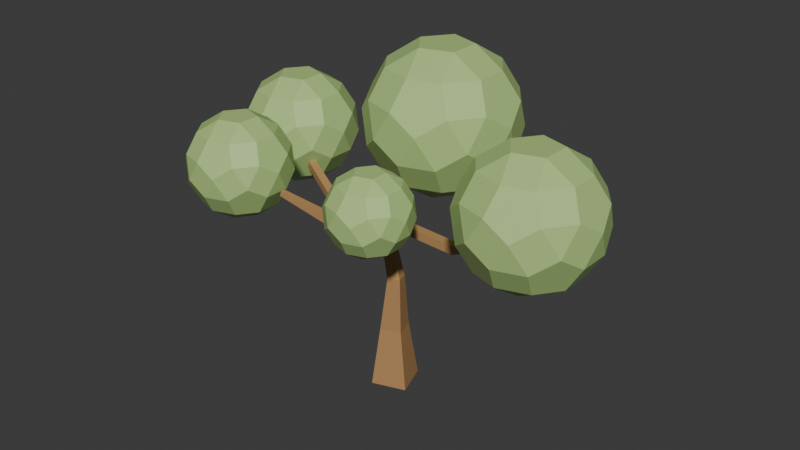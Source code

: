 # Source: Tree.blend  (saved by Blender 4.3.34; exported with 4.5.12 LTS)
import bpy
from mathutils import Matrix  # noqa: F401  (used for matrix-valued properties, if any)

bpy.ops.wm.read_factory_settings(use_empty=True)
scene = bpy.context.scene
scene.name = 'Scene'

# ---- collections
col_collection = bpy.data.collections.new('Collection'); scene.collection.children.link(col_collection)

# ---- materials (node trees are filled in below, after node groups)
mat_material_001 = bpy.data.materials.new('Material.001')
mat_material_002 = bpy.data.materials.new('Material.002')

# ---- material node trees
mat_material_001.use_nodes = True; mat_material_001.node_tree.nodes.clear()
_N = mat_material_001.node_tree.nodes; _L = mat_material_001.node_tree.links
n0 = _N.new('ShaderNodeBsdfPrincipled'); n0.name = 'Principled BSDF'; n0.location = (10, 300)
n0.inputs[0].default_value = (0.4621, 0.2582, 0.1046, 1.0)
n1 = _N.new('ShaderNodeOutputMaterial'); n1.name = 'Material Output'; n1.location = (300, 300)
_L.new(n0.outputs[0], n1.inputs[0])
n1.is_active_output = True
mat_material_002.use_nodes = True; mat_material_002.node_tree.nodes.clear()
_N = mat_material_002.node_tree.nodes; _L = mat_material_002.node_tree.links
n0 = _N.new('ShaderNodeBsdfPrincipled'); n0.name = 'Principled BSDF'; n0.location = (10, 300)
n0.inputs[0].default_value = (0.4397, 0.6376, 0.2232, 1.0)
n1 = _N.new('ShaderNodeOutputMaterial'); n1.name = 'Material Output'; n1.location = (300, 300)
_L.new(n0.outputs[0], n1.inputs[0])
n1.is_active_output = True

# ---- world
world_world = bpy.data.worlds.new('World'); scene.world = world_world
world_world.use_nodes = True; world_world.node_tree.nodes.clear()
_N = world_world.node_tree.nodes; _L = world_world.node_tree.links
n0 = _N.new('ShaderNodeOutputWorld'); n0.name = 'World Output'; n0.location = (300, 300)
n1 = _N.new('ShaderNodeBackground'); n1.name = 'Background'; n1.location = (10, 300)
n1.inputs[0].default_value = (0.05088, 0.05088, 0.05088, 1.0)
_L.new(n1.outputs[0], n0.inputs[0])
n0.is_active_output = True
world_world.color = (0.05088, 0.05088, 0.05088)
world_world.sun_shadow_jitter_overblur = 0.0

# ---- meshes
me_cube_002 = bpy.data.meshes.new('Cube.002')
me_cube_002.from_pydata([(1.377, 0.09881, -0.5632), (0.06136, -0.3385, -0.5632), (-0.3759, 0.9772, -0.5387), (0.9401, 1.415, -0.5387), (1.043, 0.2328, 1.821), (0.2485, -0.03224, 1.846), (-0.01521, 0.7625, 1.888), (0.7798, 1.028, 1.862), (1.015, 0.2104, 4.168), (0.5453, 0.0512, 4.1), (0.393, 0.5242, 4.044), (0.8622, 0.6834, 4.112), (-2.608, 0.9061, 5.247), (-2.517, 1.247, 5.254), (-2.515, 1.24, 5.608), (-2.607, 0.8985, 5.601), (-5.791, 2.279, 6.373), (-5.674, 2.553, 6.372), (-5.59, 2.519, 6.656), (-5.707, 2.244, 6.657), (3.054, 1.08, 5.709), (3.002, 0.73, 5.705), (2.93, 0.7365, 6.051), (2.982, 1.086, 6.055), (6.349, 0.227, 7.185), (6.373, 0.03168, 7.185), (6.359, 0.03002, 7.381), (6.335, 0.2253, 7.381), (5.449, -0.8829, 7.711), (5.252, -0.8811, 7.711), (5.253, -0.7688, 7.873), (5.45, -0.7705, 7.873), (0.7263, -1.993, 7.546), (0.679, -2.184, 7.546), (0.5585, -2.154, 7.699), (0.6059, -1.964, 7.699), (-2.352, -2.435, 7.569), (-2.39, -2.242, 7.569), (-2.336, -2.231, 7.758), (-2.298, -2.424, 7.758), (-0.003492, 2.337, 7.261), (0.1898, 2.3, 7.261), (0.167, 2.179, 7.415), (-0.02628, 2.216, 7.415), (1.239, 0.154, 0.435), (0.1389, -0.2116, 0.435), (-0.2268, 0.8886, 0.4555), (0.8737, 1.254, 0.4555), (1.137, 0.1951, 1.178), (0.1965, -0.1173, 1.178), (-0.1158, 0.8227, 1.195), (0.8243, 1.135, 1.195), (1.034, 0.2261, 2.547), (0.3466, -0.00463, 2.592), (0.1196, 0.683, 2.651), (0.8071, 0.9138, 2.606), (1.028, 0.2203, 3.103), (0.4192, 0.01575, 3.143), (0.218, 0.6251, 3.195), (0.8272, 0.8296, 3.155), (1.023, 0.215, 3.603), (0.4844, 0.03409, 3.638), (0.3065, 0.5731, 3.685), (0.8453, 0.754, 3.65), (0.7734, 0.3212, 4.692), (0.3601, 0.1606, 4.541), (0.2433, 0.5921, 4.402), (0.6566, 0.7527, 4.552), (0.6012, 0.4007, 5.039), (0.2106, 0.2489, 4.897), (0.1002, 0.6568, 4.765), (0.4908, 0.8086, 4.908), (0.4418, 0.4743, 5.361), (0.07214, 0.3307, 5.226), (-0.03237, 0.7167, 5.102), (0.3373, 0.8603, 5.236), (0.2901, 0.5443, 5.667), (-0.05958, 0.4085, 5.54), (-0.1584, 0.7736, 5.422), (0.1913, 0.9095, 5.549), (0.129, 0.6136, 5.949), (-0.1865, 0.4834, 5.841), (-0.2799, 0.8285, 5.73), (0.07514, 0.9627, 5.894), (-0.4649, 0.6347, 5.881), (-0.4214, 0.9854, 5.881), (-0.5218, 0.9978, 6.219), (-0.5653, 0.6471, 6.219), (-0.7604, 0.6713, 5.792), (-0.7168, 1.022, 5.792), (-0.8172, 1.034, 6.13), (-0.8607, 0.6838, 6.13), (-1.056, 0.708, 5.703), (-1.012, 1.059, 5.703), (-1.113, 1.071, 6.041), (-1.156, 0.7205, 6.041), (-1.351, 0.7447, 5.614), (-1.308, 1.095, 5.614), (-1.408, 1.108, 5.952), (-1.452, 0.7572, 5.952), (-1.647, 0.7814, 5.525), (-1.603, 1.132, 5.525), (-1.704, 1.145, 5.864), (-1.747, 0.7938, 5.864), (-1.942, 0.818, 5.436), (-1.899, 1.169, 5.436), (-1.999, 1.181, 5.775), (-2.043, 0.8305, 5.775), (-2.238, 0.8547, 5.347), (-2.194, 1.205, 5.347), (-2.295, 1.218, 5.686), (-2.338, 0.8672, 5.686), (-3.021, 1.079, 5.382), (-2.886, 1.398, 5.381), (-2.788, 1.358, 5.712), (-2.923, 1.038, 5.712), (-3.326, 1.211, 5.491), (-3.193, 1.526, 5.49), (-3.097, 1.486, 5.816), (-3.23, 1.171, 5.816), (-3.619, 1.338, 5.596), (-3.488, 1.648, 5.595), (-3.393, 1.609, 5.915), (-3.524, 1.299, 5.916), (-3.904, 1.461, 5.698), (-3.775, 1.767, 5.697), (-3.682, 1.728, 6.013), (-3.811, 1.423, 6.014), (-4.184, 1.582, 5.798), (-4.057, 1.883, 5.797), (-3.965, 1.845, 6.108), (-4.092, 1.544, 6.109), (-4.459, 1.702, 5.896), (-4.334, 1.998, 5.895), (-4.243, 1.961, 6.202), (-4.368, 1.664, 6.203), (-4.731, 1.819, 5.993), (-4.607, 2.111, 5.993), (-4.518, 2.075, 6.294), (-4.641, 1.783, 6.295), (-4.999, 1.936, 6.09), (-4.878, 2.223, 6.089), (-4.79, 2.187, 6.386), (-4.911, 1.9, 6.387), (-5.265, 2.051, 6.185), (-5.145, 2.334, 6.184), (-5.059, 2.299, 6.477), (-5.179, 2.015, 6.478), (-5.529, 2.165, 6.279), (-5.411, 2.444, 6.278), (-5.326, 2.409, 6.567), (-5.444, 2.13, 6.568), (0.1425, 0.6164, 6.289), (0.1283, 0.9695, 6.289), (0.4187, 0.9812, 5.911), (0.4329, 0.6281, 5.911), (0.4615, 0.6293, 6.263), (0.4473, 0.9824, 6.263), (0.7377, 0.9941, 5.885), (0.7519, 0.641, 5.885), (0.7805, 0.6421, 6.237), (0.7662, 0.9952, 6.237), (1.057, 1.007, 5.859), (1.071, 0.6538, 5.859), (1.099, 0.655, 6.211), (1.085, 1.008, 6.211), (1.376, 1.02, 5.833), (1.39, 0.6667, 5.833), (1.418, 0.6678, 6.185), (1.404, 1.021, 6.185), (1.695, 1.033, 5.807), (1.709, 0.6795, 5.807), (1.737, 0.6807, 6.159), (1.723, 1.034, 6.159), (2.014, 1.045, 5.781), (2.028, 0.6924, 5.781), (2.056, 0.6935, 6.134), (2.042, 1.047, 6.134), (2.333, 1.058, 5.755), (2.347, 0.7052, 5.755), (2.375, 0.7064, 6.108), (2.361, 1.059, 6.108), (2.652, 1.071, 5.729), (2.666, 0.7181, 5.729), (2.694, 0.7192, 6.082), (2.68, 1.072, 6.082), (3.439, 0.9381, 5.916), (3.33, 0.6109, 5.89), (3.169, 0.6404, 6.195), (3.279, 0.9676, 6.221), (3.716, 0.829, 6.076), (3.608, 0.508, 6.05), (3.451, 0.537, 6.35), (3.559, 0.858, 6.375), (3.982, 0.7244, 6.229), (3.876, 0.4093, 6.204), (3.721, 0.4377, 6.498), (3.827, 0.7528, 6.523), (4.24, 0.6224, 6.379), (4.137, 0.3131, 6.354), (3.985, 0.341, 6.643), (4.089, 0.6504, 6.667), (4.494, 0.5225, 6.525), (4.392, 0.2188, 6.501), (4.243, 0.2462, 6.784), (4.345, 0.5499, 6.809), (4.744, 0.4242, 6.67), (4.644, 0.126, 6.646), (4.497, 0.1529, 6.924), (4.597, 0.4511, 6.948), (4.99, 0.3271, 6.812), (4.892, 0.0344, 6.789), (4.748, 0.06081, 7.062), (4.847, 0.3535, 7.085), (5.234, 0.2311, 6.953), (5.138, -0.05618, 6.93), (4.997, -0.03026, 7.198), (5.093, 0.257, 7.221), (5.614, 0.1754, 7.096), (5.646, -0.09409, 7.096), (5.627, -0.09638, 7.366), (5.595, 0.1731, 7.366), (5.818, 0.1897, 7.12), (5.848, -0.05919, 7.12), (5.83, -0.06131, 7.37), (5.8, 0.1876, 7.37), (6.004, 0.2028, 7.143), (6.032, -0.02728, 7.143), (6.016, -0.02924, 7.374), (5.988, 0.2009, 7.374), (6.18, 0.2152, 7.164), (6.206, 0.002833, 7.164), (6.191, 0.001026, 7.378), (6.166, 0.2134, 7.378), (5.492, -0.2902, 7.253), (5.22, -0.2877, 7.253), (5.222, -0.1327, 7.476), (5.493, -0.1351, 7.476), (5.48, -0.4546, 7.381), (5.229, -0.4523, 7.381), (5.231, -0.3092, 7.586), (5.481, -0.3114, 7.586), (5.469, -0.605, 7.497), (5.237, -0.6029, 7.497), (5.239, -0.4705, 7.687), (5.47, -0.4726, 7.687), (5.459, -0.7469, 7.606), (5.245, -0.745, 7.606), (5.246, -0.6229, 7.782), (5.46, -0.6248, 7.782), (-0.007353, 0.3982, 6.078), (-0.3605, 0.3855, 6.078), (-0.3644, 0.4938, 6.415), (-0.01125, 0.5065, 6.415), (0.004642, 0.06456, 6.186), (-0.3485, 0.05186, 6.186), (-0.3524, 0.1602, 6.522), (0.0007479, 0.1729, 6.522), (0.01664, -0.269, 6.293), (-0.3365, -0.2817, 6.293), (-0.3404, -0.1734, 6.63), (0.01274, -0.1607, 6.63), (0.02863, -0.6026, 6.401), (-0.3245, -0.6153, 6.401), (-0.3284, -0.507, 6.737), (0.02474, -0.4943, 6.737), (0.04063, -0.9362, 6.509), (-0.3125, -0.9489, 6.509), (-0.3164, -0.8406, 6.845), (0.03673, -0.8279, 6.845), (0.05262, -1.27, 6.616), (-0.3005, -1.283, 6.616), (-0.3044, -1.174, 6.952), (0.04873, -1.162, 6.952), (0.06462, -1.603, 6.724), (-0.2885, -1.616, 6.724), (-0.2924, -1.508, 7.06), (0.06072, -1.495, 7.06), (0.2791, -1.829, 7.095), (0.2068, -2.12, 7.095), (0.02312, -2.075, 7.328), (0.0954, -1.784, 7.328), (0.4438, -1.89, 7.261), (0.3807, -2.144, 7.261), (0.2203, -2.104, 7.464), (0.2834, -1.85, 7.464), (0.5904, -1.943, 7.409), (0.5354, -2.165, 7.409), (0.3958, -2.13, 7.586), (0.4508, -1.909, 7.586), (-0.5203, -2.138, 6.963), (-0.5834, -1.819, 6.963), (-0.4944, -1.801, 7.276), (-0.4313, -2.12, 7.276), (-0.8095, -2.185, 7.059), (-0.8687, -1.886, 7.059), (-0.7852, -1.869, 7.352), (-0.726, -2.168, 7.352), (-1.067, -2.227, 7.144), (-1.123, -1.945, 7.144), (-1.044, -1.93, 7.42), (-0.9883, -2.211, 7.42), (-1.305, -2.265, 7.223), (-1.358, -2.0, 7.223), (-1.284, -1.986, 7.482), (-1.232, -2.251, 7.482), (-1.531, -2.302, 7.298), (-1.58, -2.052, 7.298), (-1.511, -2.039, 7.542), (-1.461, -2.288, 7.542), (-1.747, -2.337, 7.369), (-1.793, -2.102, 7.369), (-1.728, -2.089, 7.599), (-1.681, -2.324, 7.599), (-1.955, -2.371, 7.438), (-1.998, -2.15, 7.438), (-1.937, -2.138, 7.653), (-1.893, -2.358, 7.653), (-2.156, -2.403, 7.504), (-2.197, -2.197, 7.504), (-2.139, -2.185, 7.707), (-2.099, -2.392, 7.707), (-0.2746, 1.232, 6.278), (0.03878, 1.173, 6.278), (0.001836, 0.9773, 6.527), (-0.3115, 1.037, 6.527), (-0.2199, 1.455, 6.476), (0.06923, 1.4, 6.476), (0.03514, 1.22, 6.706), (-0.254, 1.274, 6.706), (-0.1713, 1.653, 6.653), (0.09633, 1.602, 6.653), (0.06478, 1.435, 6.866), (-0.2029, 1.486, 6.866), (-0.1262, 1.837, 6.816), (0.1215, 1.79, 6.816), (0.09226, 1.635, 7.013), (-0.1554, 1.682, 7.013), (-0.08357, 2.01, 6.971), (0.1452, 1.967, 6.971), (0.1182, 1.824, 7.153), (-0.1105, 1.868, 7.153), (-0.04279, 2.176, 7.119), (0.1679, 2.137, 7.119), (0.1431, 2.005, 7.287), (-0.06763, 2.045, 7.287), (1.356, -2.697, 6.714), (1.356, -2.008, 6.714), (2.011, -1.795, 6.714), (2.416, -2.353, 6.714), (2.011, -2.91, 6.714), (2.937, -2.731, 7.112), (3.299, -2.731, 7.698), (3.118, -3.288, 8.06), (2.644, -3.633, 7.698), (2.532, -3.288, 7.112), (1.157, -3.309, 7.112), (1.812, -3.522, 7.112), (1.924, -3.867, 7.698), (1.338, -3.867, 8.06), (0.8642, -3.522, 7.698), (0.7123, -2.008, 7.112), (0.7123, -2.697, 7.112), (0.4193, -2.91, 7.698), (0.2383, -2.353, 8.06), (0.4193, -1.795, 7.698), (1.812, -1.183, 7.112), (1.157, -1.396, 7.112), (0.8642, -1.183, 7.698), (1.338, -0.8385, 8.06), (1.924, -0.8385, 7.698), (3.299, -1.974, 7.698), (2.937, -1.974, 7.112), (2.532, -1.417, 7.112), (2.644, -1.072, 7.698), (3.118, -1.417, 8.06), (1.736, -3.867, 8.704), (2.322, -3.867, 8.342), (2.796, -3.522, 8.704), (2.503, -3.309, 9.29), (1.848, -3.522, 9.29), (0.3612, -2.731, 8.704), (0.5423, -3.288, 8.342), (1.016, -3.633, 8.704), (1.128, -3.288, 9.29), (0.7234, -2.731, 9.29), (1.016, -1.072, 8.704), (0.5423, -1.417, 8.342), (0.3612, -1.974, 8.704), (0.7234, -1.974, 9.29), (1.128, -1.417, 9.29), (2.796, -1.183, 8.704), (2.322, -0.8385, 8.342), (1.736, -0.8385, 8.704), (1.848, -1.183, 9.29), (2.503, -1.396, 9.29), (3.241, -2.91, 8.704), (3.422, -2.353, 8.342), (3.241, -1.795, 8.704), (2.948, -2.008, 9.29), (2.948, -2.697, 9.29), (1.649, -2.91, 9.688), (2.304, -2.697, 9.688), (2.304, -2.008, 9.688), (1.649, -1.795, 9.688), (1.244, -2.353, 9.688), (-4.872, -2.926, 6.447), (-4.872, -2.063, 6.447), (-4.051, -1.796, 6.447), (-3.543, -2.494, 6.447), (-4.051, -3.193, 6.447), (-2.89, -2.969, 6.946), (-2.436, -2.969, 7.68), (-2.663, -3.667, 8.134), (-3.258, -4.099, 7.68), (-3.398, -3.667, 6.946), (-5.121, -3.694, 6.946), (-4.3, -3.96, 6.946), (-4.16, -4.392, 7.68), (-4.894, -4.392, 8.134), (-5.488, -3.96, 7.68), (-5.679, -2.063, 6.946), (-5.679, -2.926, 6.946), (-6.046, -3.193, 7.68), (-6.273, -2.494, 8.134), (-6.046, -1.796, 7.68), (-4.3, -1.029, 6.946), (-5.121, -1.295, 6.946), (-5.488, -1.029, 7.68), (-4.894, -0.5969, 8.134), (-4.16, -0.5969, 7.68), (-2.436, -2.02, 7.68), (-2.89, -2.02, 6.946), (-3.398, -1.322, 6.946), (-3.258, -0.89, 7.68), (-2.663, -1.322, 8.134), (-4.395, -4.392, 8.941), (-3.661, -4.392, 8.487), (-3.067, -3.96, 8.941), (-3.434, -3.694, 9.676), (-4.255, -3.96, 9.676), (-6.119, -2.969, 8.941), (-5.892, -3.667, 8.487), (-5.298, -4.099, 8.941), (-5.157, -3.667, 9.676), (-5.665, -2.969, 9.676), (-5.298, -0.89, 8.941), (-5.892, -1.322, 8.487), (-6.119, -2.02, 8.941), (-5.665, -2.02, 9.676), (-5.157, -1.322, 9.676), (-3.067, -1.029, 8.941), (-3.661, -0.5969, 8.487), (-4.395, -0.5969, 8.941), (-4.255, -1.029, 9.676), (-3.434, -1.295, 9.676), (-2.509, -3.193, 8.941), (-2.282, -2.494, 8.487), (-2.509, -1.796, 8.941), (-2.876, -2.063, 9.676), (-2.876, -2.926, 9.676), (-4.505, -3.193, 10.17), (-3.683, -2.926, 10.17), (-3.683, -2.063, 10.17), (-4.505, -1.796, 10.17), (-5.012, -2.494, 10.17), (-7.667, 2.858, 5.126), (-7.667, 3.893, 5.126), (-6.683, 4.213, 5.126), (-6.074, 3.375, 5.126), (-6.683, 2.538, 5.126), (-5.292, 2.807, 5.724), (-4.747, 2.807, 6.604), (-5.019, 1.969, 7.149), (-5.732, 1.452, 6.604), (-5.9, 1.969, 5.724), (-7.966, 1.938, 5.724), (-6.982, 1.618, 5.724), (-6.814, 1.1, 6.604), (-7.694, 1.1, 7.149), (-8.406, 1.618, 6.604), (-8.635, 3.893, 5.724), (-8.635, 2.858, 5.724), (-9.075, 2.538, 6.604), (-9.347, 3.375, 7.149), (-9.075, 4.213, 6.604), (-6.982, 5.133, 5.724), (-7.966, 4.813, 5.724), (-8.406, 5.133, 6.604), (-7.694, 5.651, 7.149), (-6.814, 5.651, 6.604), (-4.747, 3.944, 6.604), (-5.292, 3.944, 5.724), (-5.9, 4.781, 5.724), (-5.732, 5.299, 6.604), (-5.019, 4.781, 7.149), (-7.096, 1.1, 8.116), (-6.216, 1.1, 7.572), (-5.503, 1.618, 8.116), (-5.943, 1.938, 8.997), (-6.928, 1.618, 8.997), (-9.162, 2.807, 8.116), (-8.89, 1.969, 7.572), (-8.178, 1.452, 8.116), (-8.01, 1.969, 8.997), (-8.618, 2.807, 8.997), (-8.178, 5.299, 8.116), (-8.89, 4.781, 7.572), (-9.162, 3.944, 8.116), (-8.618, 3.944, 8.997), (-8.01, 4.781, 8.997), (-5.503, 5.133, 8.116), (-6.216, 5.651, 7.572), (-7.096, 5.651, 8.116), (-6.928, 5.133, 8.997), (-5.943, 4.813, 8.997), (-4.835, 2.538, 8.116), (-4.563, 3.375, 7.572), (-4.835, 4.213, 8.116), (-5.275, 3.893, 8.997), (-5.275, 2.858, 8.997), (-7.227, 2.538, 9.595), (-6.242, 2.858, 9.595), (-6.242, 3.893, 9.595), (-7.227, 4.213, 9.595), (-7.835, 3.375, 9.595), (6.493, -1.432, 6.863), (6.493, -0.3333, 6.863), (7.538, 0.006256, 6.863), (8.183, -0.8827, 6.863), (7.538, -1.772, 6.863), (9.014, -1.486, 7.498), (9.592, -1.486, 8.433), (9.303, -2.375, 9.01), (8.547, -2.925, 8.433), (8.369, -2.375, 7.498), (6.175, -2.409, 7.498), (7.22, -2.748, 7.498), (7.399, -3.298, 8.433), (6.464, -3.298, 9.01), (5.708, -2.748, 8.433), (5.465, -0.3333, 7.498), (5.465, -1.432, 7.498), (4.998, -1.772, 8.433), (4.709, -0.8827, 9.01), (4.998, 0.006244, 8.433), (7.22, 0.9831, 7.498), (6.175, 0.6435, 7.498), (5.708, 0.9831, 8.433), (6.464, 1.532, 9.01), (7.399, 1.532, 8.433), (9.592, -0.279, 8.433), (9.014, -0.279, 7.498), (8.369, 0.61, 7.498), (8.547, 1.159, 8.433), (9.303, 0.61, 9.01), (7.099, -3.298, 10.04), (8.033, -3.298, 9.46), (8.79, -2.748, 10.04), (8.322, -2.409, 10.97), (7.277, -2.748, 10.97), (4.905, -1.486, 10.04), (5.194, -2.375, 9.46), (5.95, -2.925, 10.04), (6.129, -2.375, 10.97), (5.483, -1.486, 10.97), (5.95, 1.159, 10.04), (5.194, 0.61, 9.46), (4.905, -0.279, 10.04), (5.483, -0.279, 10.97), (6.129, 0.61, 10.97), (8.79, 0.9831, 10.04), (8.033, 1.532, 9.46), (7.099, 1.532, 10.04), (7.277, 0.9831, 10.97), (8.322, 0.6435, 10.97), (9.499, -1.772, 10.04), (9.788, -0.8827, 9.46), (9.499, 0.006244, 10.04), (9.032, -0.3333, 10.97), (9.032, -1.432, 10.97), (6.96, -1.772, 11.61), (8.005, -1.432, 11.61), (8.005, -0.3333, 11.61), (6.96, 0.006256, 11.61), (6.314, -0.8827, 11.61), (-0.7813, 3.156, 6.461), (-0.7813, 4.487, 6.461), (0.4844, 4.898, 6.461), (1.267, 3.822, 6.461), (0.4844, 2.745, 6.461), (2.273, 3.091, 7.23), (2.973, 3.091, 8.362), (2.623, 2.014, 9.062), (1.707, 1.348, 8.362), (1.491, 2.014, 7.23), (-1.166, 1.973, 7.23), (0.09998, 1.562, 7.23), (0.3162, 0.8965, 8.362), (-0.8159, 0.8965, 9.062), (-1.732, 1.562, 8.362), (-2.025, 4.487, 7.23), (-2.025, 3.156, 7.23), (-2.591, 2.745, 8.362), (-2.941, 3.822, 9.062), (-2.591, 4.898, 8.362), (0.09998, 6.081, 7.23), (-1.166, 5.67, 7.23), (-1.732, 6.081, 8.362), (-0.8159, 6.747, 9.062), (0.3162, 6.747, 8.362), (2.973, 4.553, 8.362), (2.273, 4.553, 7.23), (1.491, 5.63, 7.23), (1.707, 6.295, 8.362), (2.623, 5.63, 9.062), (-0.0471, 0.8965, 10.31), (1.085, 0.8965, 9.606), (2.001, 1.562, 10.31), (1.435, 1.973, 11.44), (0.1691, 1.562, 11.44), (-2.704, 3.091, 10.31), (-2.354, 2.014, 9.606), (-1.438, 1.348, 10.31), (-1.222, 2.014, 11.44), (-2.004, 3.091, 11.44), (-1.438, 6.295, 10.31), (-2.354, 5.63, 9.606), (-2.704, 4.553, 10.31), (-2.004, 4.553, 11.44), (-1.222, 5.63, 11.44), (2.001, 6.081, 10.31), (1.085, 6.747, 9.606), (-0.0471, 6.747, 10.31), (0.1691, 6.081, 11.44), (1.435, 5.67, 11.44), (2.86, 2.745, 10.31), (3.21, 3.822, 9.606), (2.86, 4.898, 10.31), (2.294, 4.487, 11.44), (2.294, 3.156, 11.44), (-0.2153, 2.745, 12.21), (1.05, 3.156, 12.21), (1.05, 4.487, 12.21), (-0.2153, 4.898, 12.21), (-0.9976, 3.822, 12.21)], [], [(58, 59, 55, 54), (57, 58, 54, 53), (56, 57, 53, 52), (252, 324, 325), (276, 292, 281), (323, 83, 322), (83, 85, 322), (55, 52, 4, 7), (276, 281, 277), (54, 55, 7, 6), (53, 54, 6, 5), (52, 53, 5, 4), (7, 4, 48, 51), (291, 292, 276, 275), (253, 324, 252), (6, 7, 51, 50), (253, 152, 324), (5, 6, 50, 49), (153, 83, 323), (82, 85, 83), (234, 235, 215, 219), (4, 5, 49, 48), (82, 84, 85), (51, 48, 44, 47), (50, 51, 47, 46), (49, 50, 46, 45), (81, 250, 251), (250, 152, 253), (48, 49, 45, 44), (250, 80, 152), (216, 236, 217), (250, 81, 80), (47, 44, 0, 3), (237, 220, 221), (46, 47, 3, 2), (45, 46, 2, 1), (44, 45, 1, 0), (43, 42, 41, 40), (39, 38, 37, 36), (35, 34, 33, 32), (31, 30, 29, 28), (27, 26, 25, 24), (292, 280, 281), (218, 214, 217, 221), (219, 215, 214, 218), (279, 274, 278), (279, 290, 274), (290, 275, 274), (19, 18, 17, 16), (0, 1, 2, 3), (87, 252, 325, 86), (237, 221, 217, 236), (293, 280, 292), (293, 279, 280), (293, 290, 279), (291, 275, 290), (278, 274, 277, 281), (251, 252, 87, 84), (85, 86, 325, 322), (82, 81, 251, 84), (235, 236, 216, 215), (152, 153, 323, 324), (234, 219, 220, 237), (59, 56, 52, 55), (60, 61, 57, 56), (61, 62, 58, 57), (62, 63, 59, 58), (63, 60, 56, 59), (8, 9, 61, 60), (9, 10, 62, 61), (10, 11, 63, 62), (11, 8, 60, 63), (64, 65, 9, 8), (65, 66, 10, 9), (66, 67, 11, 10), (67, 64, 8, 11), (68, 69, 65, 64), (69, 70, 66, 65), (70, 71, 67, 66), (71, 68, 64, 67), (72, 73, 69, 68), (73, 74, 70, 69), (74, 75, 71, 70), (75, 72, 68, 71), (76, 77, 73, 72), (77, 78, 74, 73), (78, 79, 75, 74), (79, 76, 72, 75), (80, 81, 77, 76), (81, 82, 78, 77), (82, 83, 79, 78), (83, 80, 76, 79), (88, 89, 85, 84), (89, 90, 86, 85), (90, 91, 87, 86), (91, 88, 84, 87), (92, 93, 89, 88), (93, 94, 90, 89), (94, 95, 91, 90), (95, 92, 88, 91), (96, 97, 93, 92), (97, 98, 94, 93), (98, 99, 95, 94), (99, 96, 92, 95), (100, 101, 97, 96), (101, 102, 98, 97), (102, 103, 99, 98), (103, 100, 96, 99), (104, 105, 101, 100), (105, 106, 102, 101), (106, 107, 103, 102), (107, 104, 100, 103), (108, 109, 105, 104), (109, 110, 106, 105), (110, 111, 107, 106), (111, 108, 104, 107), (12, 13, 109, 108), (13, 14, 110, 109), (14, 15, 111, 110), (15, 12, 108, 111), (112, 113, 13, 12), (113, 114, 14, 13), (114, 115, 15, 14), (115, 112, 12, 15), (116, 117, 113, 112), (117, 118, 114, 113), (118, 119, 115, 114), (119, 116, 112, 115), (120, 121, 117, 116), (121, 122, 118, 117), (122, 123, 119, 118), (123, 120, 116, 119), (124, 125, 121, 120), (125, 126, 122, 121), (126, 127, 123, 122), (127, 124, 120, 123), (128, 129, 125, 124), (129, 130, 126, 125), (130, 131, 127, 126), (131, 128, 124, 127), (132, 133, 129, 128), (133, 134, 130, 129), (134, 135, 131, 130), (135, 132, 128, 131), (136, 137, 133, 132), (137, 138, 134, 133), (138, 139, 135, 134), (139, 136, 132, 135), (140, 141, 137, 136), (141, 142, 138, 137), (142, 143, 139, 138), (143, 140, 136, 139), (144, 145, 141, 140), (145, 146, 142, 141), (146, 147, 143, 142), (147, 144, 140, 143), (148, 149, 145, 144), (149, 150, 146, 145), (150, 151, 147, 146), (151, 148, 144, 147), (16, 17, 149, 148), (17, 18, 150, 149), (18, 19, 151, 150), (19, 16, 148, 151), (154, 155, 80, 83), (155, 156, 152, 80), (156, 157, 153, 152), (157, 154, 83, 153), (158, 159, 155, 154), (159, 160, 156, 155), (160, 161, 157, 156), (161, 158, 154, 157), (162, 163, 159, 158), (163, 164, 160, 159), (164, 165, 161, 160), (165, 162, 158, 161), (166, 167, 163, 162), (167, 168, 164, 163), (168, 169, 165, 164), (169, 166, 162, 165), (170, 171, 167, 166), (171, 172, 168, 167), (172, 173, 169, 168), (173, 170, 166, 169), (174, 175, 171, 170), (175, 176, 172, 171), (176, 177, 173, 172), (177, 174, 170, 173), (178, 179, 175, 174), (179, 180, 176, 175), (180, 181, 177, 176), (181, 178, 174, 177), (182, 183, 179, 178), (183, 184, 180, 179), (184, 185, 181, 180), (185, 182, 178, 181), (20, 21, 183, 182), (21, 22, 184, 183), (22, 23, 185, 184), (23, 20, 182, 185), (186, 187, 21, 20), (187, 188, 22, 21), (188, 189, 23, 22), (189, 186, 20, 23), (190, 191, 187, 186), (191, 192, 188, 187), (192, 193, 189, 188), (193, 190, 186, 189), (194, 195, 191, 190), (195, 196, 192, 191), (196, 197, 193, 192), (197, 194, 190, 193), (198, 199, 195, 194), (199, 200, 196, 195), (200, 201, 197, 196), (201, 198, 194, 197), (202, 203, 199, 198), (203, 204, 200, 199), (204, 205, 201, 200), (205, 202, 198, 201), (206, 207, 203, 202), (207, 208, 204, 203), (208, 209, 205, 204), (209, 206, 202, 205), (210, 211, 207, 206), (211, 212, 208, 207), (212, 213, 209, 208), (213, 210, 206, 209), (214, 215, 211, 210), (215, 216, 212, 211), (216, 217, 213, 212), (217, 214, 210, 213), (222, 223, 219, 218), (223, 224, 220, 219), (224, 225, 221, 220), (225, 222, 218, 221), (226, 227, 223, 222), (227, 228, 224, 223), (228, 229, 225, 224), (229, 226, 222, 225), (230, 231, 227, 226), (231, 232, 228, 227), (232, 233, 229, 228), (233, 230, 226, 229), (24, 25, 231, 230), (25, 26, 232, 231), (26, 27, 233, 232), (27, 24, 230, 233), (238, 239, 235, 234), (239, 240, 236, 235), (240, 241, 237, 236), (241, 238, 234, 237), (242, 243, 239, 238), (243, 244, 240, 239), (244, 245, 241, 240), (245, 242, 238, 241), (246, 247, 243, 242), (247, 248, 244, 243), (248, 249, 245, 244), (249, 246, 242, 245), (28, 29, 247, 246), (29, 30, 248, 247), (30, 31, 249, 248), (31, 28, 246, 249), (254, 255, 251, 250), (255, 256, 252, 251), (256, 257, 253, 252), (257, 254, 250, 253), (258, 259, 255, 254), (259, 260, 256, 255), (260, 261, 257, 256), (261, 258, 254, 257), (262, 263, 259, 258), (263, 264, 260, 259), (264, 265, 261, 260), (265, 262, 258, 261), (266, 267, 263, 262), (267, 268, 264, 263), (268, 269, 265, 264), (269, 266, 262, 265), (270, 271, 267, 266), (271, 272, 268, 267), (272, 273, 269, 268), (273, 270, 266, 269), (274, 275, 271, 270), (275, 276, 272, 271), (276, 277, 273, 272), (277, 274, 270, 273), (282, 283, 279, 278), (283, 284, 280, 279), (284, 285, 281, 280), (285, 282, 278, 281), (286, 287, 283, 282), (287, 288, 284, 283), (288, 289, 285, 284), (289, 286, 282, 285), (32, 33, 287, 286), (33, 34, 288, 287), (34, 35, 289, 288), (35, 32, 286, 289), (294, 295, 291, 290), (295, 296, 292, 291), (296, 297, 293, 292), (297, 294, 290, 293), (298, 299, 295, 294), (299, 300, 296, 295), (300, 301, 297, 296), (301, 298, 294, 297), (302, 303, 299, 298), (303, 304, 300, 299), (304, 305, 301, 300), (305, 302, 298, 301), (306, 307, 303, 302), (307, 308, 304, 303), (308, 309, 305, 304), (309, 306, 302, 305), (310, 311, 307, 306), (311, 312, 308, 307), (312, 313, 309, 308), (313, 310, 306, 309), (314, 315, 311, 310), (315, 316, 312, 311), (316, 317, 313, 312), (317, 314, 310, 313), (318, 319, 315, 314), (319, 320, 316, 315), (320, 321, 317, 316), (321, 318, 314, 317), (36, 37, 319, 318), (37, 38, 320, 319), (38, 39, 321, 320), (39, 36, 318, 321), (326, 327, 323, 322), (327, 328, 324, 323), (328, 329, 325, 324), (329, 326, 322, 325), (330, 331, 327, 326), (331, 332, 328, 327), (332, 333, 329, 328), (333, 330, 326, 329), (334, 335, 331, 330), (335, 336, 332, 331), (336, 337, 333, 332), (337, 334, 330, 333), (338, 339, 335, 334), (339, 340, 336, 335), (340, 341, 337, 336), (341, 338, 334, 337), (342, 343, 339, 338), (343, 344, 340, 339), (344, 345, 341, 340), (345, 342, 338, 341), (40, 41, 343, 342), (41, 42, 344, 343), (42, 43, 345, 344), (43, 40, 342, 345), (351, 349, 372), (347, 361, 367), (350, 355, 357), (348, 366, 373), (358, 354, 377), (353, 396, 378), (352, 371, 397), (359, 376, 383), (364, 381, 388), (369, 386, 393), (363, 360, 382), (368, 365, 387), (374, 370, 392), (375, 391, 398), (379, 400, 402), (384, 380, 401), (389, 385, 405), (394, 390, 404), (399, 395, 403), (346, 347, 348, 349, 350), (351, 352, 353, 354, 355), (356, 357, 358, 359, 360), (361, 362, 363, 364, 365), (366, 367, 368, 369, 370), (371, 372, 373, 374, 375), (376, 377, 378, 379, 380), (381, 382, 383, 384, 385), (386, 387, 388, 389, 390), (391, 392, 393, 394, 395), (396, 397, 398, 399, 400), (401, 402, 403, 404, 405), (356, 346, 350, 357), (349, 351, 355, 350), (354, 358, 357, 355), (371, 352, 351, 372), (348, 373, 372, 349), (361, 347, 346, 362), (360, 363, 362, 356), (366, 348, 347, 367), (365, 368, 367, 361), (370, 374, 373, 366), (396, 353, 352, 397), (375, 398, 397, 371), (376, 359, 358, 377), (353, 378, 377, 354), (381, 364, 363, 382), (359, 383, 382, 360), (386, 369, 368, 387), (364, 388, 387, 365), (391, 375, 374, 392), (369, 393, 392, 370), (400, 379, 378, 396), (380, 384, 383, 376), (385, 389, 388, 381), (390, 394, 393, 386), (395, 399, 398, 391), (401, 380, 379, 402), (399, 403, 402, 400), (405, 385, 384, 401), (404, 390, 389, 405), (403, 395, 394, 404), (346, 356, 362), (411, 409, 432), (407, 421, 427), (410, 415, 417), (408, 426, 433), (418, 414, 437), (413, 456, 438), (412, 431, 457), (419, 436, 443), (424, 441, 448), (429, 446, 453), (423, 420, 442), (428, 425, 447), (434, 430, 452), (435, 451, 458), (439, 460, 462), (444, 440, 461), (449, 445, 465), (454, 450, 464), (459, 455, 463), (406, 407, 408, 409, 410), (411, 412, 413, 414, 415), (416, 417, 418, 419, 420), (421, 422, 423, 424, 425), (426, 427, 428, 429, 430), (431, 432, 433, 434, 435), (436, 437, 438, 439, 440), (441, 442, 443, 444, 445), (446, 447, 448, 449, 450), (451, 452, 453, 454, 455), (456, 457, 458, 459, 460), (461, 462, 463, 464, 465), (416, 406, 410, 417), (409, 411, 415, 410), (414, 418, 417, 415), (431, 412, 411, 432), (408, 433, 432, 409), (421, 407, 406, 422), (420, 423, 422, 416), (426, 408, 407, 427), (425, 428, 427, 421), (430, 434, 433, 426), (456, 413, 412, 457), (435, 458, 457, 431), (436, 419, 418, 437), (413, 438, 437, 414), (441, 424, 423, 442), (419, 443, 442, 420), (446, 429, 428, 447), (424, 448, 447, 425), (451, 435, 434, 452), (429, 453, 452, 430), (460, 439, 438, 456), (440, 444, 443, 436), (445, 449, 448, 441), (450, 454, 453, 446), (455, 459, 458, 451), (461, 440, 439, 462), (459, 463, 462, 460), (465, 445, 444, 461), (464, 450, 449, 465), (463, 455, 454, 464), (406, 416, 422), (471, 469, 492), (467, 481, 487), (470, 475, 477), (468, 486, 493), (478, 474, 497), (473, 516, 498), (472, 491, 517), (479, 496, 503), (484, 501, 508), (489, 506, 513), (483, 480, 502), (488, 485, 507), (494, 490, 512), (495, 511, 518), (499, 520, 522), (504, 500, 521), (509, 505, 525), (514, 510, 524), (519, 515, 523), (466, 467, 468, 469, 470), (471, 472, 473, 474, 475), (476, 477, 478, 479, 480), (481, 482, 483, 484, 485), (486, 487, 488, 489, 490), (491, 492, 493, 494, 495), (496, 497, 498, 499, 500), (501, 502, 503, 504, 505), (506, 507, 508, 509, 510), (511, 512, 513, 514, 515), (516, 517, 518, 519, 520), (521, 522, 523, 524, 525), (476, 466, 470, 477), (469, 471, 475, 470), (474, 478, 477, 475), (491, 472, 471, 492), (468, 493, 492, 469), (481, 467, 466, 482), (480, 483, 482, 476), (486, 468, 467, 487), (485, 488, 487, 481), (490, 494, 493, 486), (516, 473, 472, 517), (495, 518, 517, 491), (496, 479, 478, 497), (473, 498, 497, 474), (501, 484, 483, 502), (479, 503, 502, 480), (506, 489, 488, 507), (484, 508, 507, 485), (511, 495, 494, 512), (489, 513, 512, 490), (520, 499, 498, 516), (500, 504, 503, 496), (505, 509, 508, 501), (510, 514, 513, 506), (515, 519, 518, 511), (521, 500, 499, 522), (519, 523, 522, 520), (525, 505, 504, 521), (524, 510, 509, 525), (523, 515, 514, 524), (466, 476, 482), (531, 529, 552), (527, 541, 547), (530, 535, 537), (528, 546, 553), (538, 534, 557), (533, 576, 558), (532, 551, 577), (539, 556, 563), (544, 561, 568), (549, 566, 573), (543, 540, 562), (548, 545, 567), (554, 550, 572), (555, 571, 578), (559, 580, 582), (564, 560, 581), (569, 565, 585), (574, 570, 584), (579, 575, 583), (526, 527, 528, 529, 530), (531, 532, 533, 534, 535), (536, 537, 538, 539, 540), (541, 542, 543, 544, 545), (546, 547, 548, 549, 550), (551, 552, 553, 554, 555), (556, 557, 558, 559, 560), (561, 562, 563, 564, 565), (566, 567, 568, 569, 570), (571, 572, 573, 574, 575), (576, 577, 578, 579, 580), (581, 582, 583, 584, 585), (536, 526, 530, 537), (529, 531, 535, 530), (534, 538, 537, 535), (551, 532, 531, 552), (528, 553, 552, 529), (541, 527, 526, 542), (540, 543, 542, 536), (546, 528, 527, 547), (545, 548, 547, 541), (550, 554, 553, 546), (576, 533, 532, 577), (555, 578, 577, 551), (556, 539, 538, 557), (533, 558, 557, 534), (561, 544, 543, 562), (539, 563, 562, 540), (566, 549, 548, 567), (544, 568, 567, 545), (571, 555, 554, 572), (549, 573, 572, 550), (580, 559, 558, 576), (560, 564, 563, 556), (565, 569, 568, 561), (570, 574, 573, 566), (575, 579, 578, 571), (581, 560, 559, 582), (579, 583, 582, 580), (585, 565, 564, 581), (584, 570, 569, 585), (583, 575, 574, 584), (526, 536, 542), (591, 589, 612), (587, 601, 607), (590, 595, 597), (588, 606, 613), (598, 594, 617), (593, 636, 618), (592, 611, 637), (599, 616, 623), (604, 621, 628), (609, 626, 633), (603, 600, 622), (608, 605, 627), (614, 610, 632), (615, 631, 638), (619, 640, 642), (624, 620, 641), (629, 625, 645), (634, 630, 644), (639, 635, 643), (586, 587, 588, 589, 590), (591, 592, 593, 594, 595), (596, 597, 598, 599, 600), (601, 602, 603, 604, 605), (606, 607, 608, 609, 610), (611, 612, 613, 614, 615), (616, 617, 618, 619, 620), (621, 622, 623, 624, 625), (626, 627, 628, 629, 630), (631, 632, 633, 634, 635), (636, 637, 638, 639, 640), (641, 642, 643, 644, 645), (596, 586, 590, 597), (589, 591, 595, 590), (594, 598, 597, 595), (611, 592, 591, 612), (588, 613, 612, 589), (601, 587, 586, 602), (600, 603, 602, 596), (606, 588, 587, 607), (605, 608, 607, 601), (610, 614, 613, 606), (636, 593, 592, 637), (615, 638, 637, 611), (616, 599, 598, 617), (593, 618, 617, 594), (621, 604, 603, 622), (599, 623, 622, 600), (626, 609, 608, 627), (604, 628, 627, 605), (631, 615, 614, 632), (609, 633, 632, 610), (640, 619, 618, 636), (620, 624, 623, 616), (625, 629, 628, 621), (630, 634, 633, 626), (635, 639, 638, 631), (641, 620, 619, 642), (639, 643, 642, 640), (645, 625, 624, 641), (644, 630, 629, 645), (643, 635, 634, 644), (586, 596, 602)])
me_cube_002.polygons.foreach_set('material_index', [0, 0, 0, 0, 0, 0, 0, 0, 0, 0, 0, 0, 0, 0, 0, 0, 0, 0, 0, 0, 0, 0, 0, 0, 0, 0, 0, 0, 0, 0, 0, 0, 0, 0, 0, 0, 0, 0, 0, 0, 0, 0, 0, 0, 0, 0, 0, 0, 0, 0, 0, 0, 0, 0, 0, 0, 0, 0, 0, 0, 0, 0, 0, 0, 0, 0, 0, 0, 0, 0, 0, 0, 0, 0, 0, 0, 0, 0, 0, 0, 0, 0, 0, 0, 0, 0, 0, 0, 0, 0, 0, 0, 0, 0, 0, 0, 0, 0, 0, 0, 0, 0, 0, 0, 0, 0, 0, 0, 0, 0, 0, 0, 0, 0, 0, 0, 0, 0, 0, 0, 0, 0, 0, 0, 0, 0, 0, 0, 0, 0, 0, 0, 0, 0, 0, 0, 0, 0, 0, 0, 0, 0, 0, 0, 0, 0, 0, 0, 0, 0, 0, 0, 0, 0, 0, 0, 0, 0, 0, 0, 0, 0, 0, 0, 0, 0, 0, 0, 0, 0, 0, 0, 0, 0, 0, 0, 0, 0, 0, 0, 0, 0, 0, 0, 0, 0, 0, 0, 0, 0, 0, 0, 0, 0, 0, 0, 0, 0, 0, 0, 0, 0, 0, 0, 0, 0, 0, 0, 0, 0, 0, 0, 0, 0, 0, 0, 0, 0, 0, 0, 0, 0, 0, 0, 0, 0, 0, 0, 0, 0, 0, 0, 0, 0, 0, 0, 0, 0, 0, 0, 0, 0, 0, 0, 0, 0, 0, 0, 0, 0, 0, 0, 0, 0, 0, 0, 0, 0, 0, 0, 0, 0, 0, 0, 0, 0, 0, 0, 0, 0, 0, 0, 0, 0, 0, 0, 0, 0, 0, 0, 0, 0, 0, 0, 0, 0, 0, 0, 0, 0, 0, 0, 0, 0, 0, 0, 0, 0, 0, 0, 0, 0, 0, 0, 0, 0, 0, 0, 0, 0, 0, 0, 0, 0, 0, 0, 0, 0, 0, 0, 0, 0, 0, 0, 0, 0, 0, 0, 0, 0, 0, 0, 0, 0, 0, 0, 0, 0, 0, 0, 0, 0, 0, 0, 0, 0, 0, 0, 0, 0, 0, 0, 0, 0, 0, 0, 1, 1, 1, 1, 1, 1, 1, 1, 1, 1, 1, 1, 1, 1, 1, 1, 1, 1, 1, 1, 1, 1, 1, 1, 1, 1, 1, 1, 1, 1, 1, 1, 1, 1, 1, 1, 1, 1, 1, 1, 1, 1, 1, 1, 1, 1, 1, 1, 1, 1, 1, 1, 1, 1, 1, 1, 1, 1, 1, 1, 1, 1, 1, 1, 1, 1, 1, 1, 1, 1, 1, 1, 1, 1, 1, 1, 1, 1, 1, 1, 1, 1, 1, 1, 1, 1, 1, 1, 1, 1, 1, 1, 1, 1, 1, 1, 1, 1, 1, 1, 1, 1, 1, 1, 1, 1, 1, 1, 1, 1, 1, 1, 1, 1, 1, 1, 1, 1, 1, 1, 1, 1, 1, 1, 1, 1, 1, 1, 1, 1, 1, 1, 1, 1, 1, 1, 1, 1, 1, 1, 1, 1, 1, 1, 1, 1, 1, 1, 1, 1, 1, 1, 1, 1, 1, 1, 1, 1, 1, 1, 1, 1, 1, 1, 1, 1, 1, 1, 1, 1, 1, 1, 1, 1, 1, 1, 1, 1, 1, 1, 1, 1, 1, 1, 1, 1, 1, 1, 1, 1, 1, 1, 1, 1, 1, 1, 1, 1, 1, 1, 1, 1, 1, 1, 1, 1, 1, 1, 1, 1, 1, 1, 1, 1, 1, 1, 1, 1, 1, 1, 1, 1, 1, 1, 1, 1, 1, 1, 1, 1, 1, 1, 1, 1, 1, 1, 1, 1, 1, 1, 1, 1, 1, 1, 1, 1, 1, 1, 1, 1, 1, 1, 1, 1, 1, 1, 1, 1, 1, 1, 1, 1, 1, 1, 1, 1, 1, 1, 1, 1, 1, 1, 1, 1, 1, 1, 1, 1, 1, 1, 1, 1, 1, 1, 1, 1, 1, 1, 1, 1, 1, 1, 1, 1, 1, 1, 1, 1, 1, 1, 1, 1, 1, 1, 1, 1, 1, 1, 1, 1])
_uv = me_cube_002.uv_layers.new(name='UVMap')
_uv.uv.foreach_set('vector', [0.0, 0.0, 0.0, 0.0, 0.0, 0.0, 0.0, 0.0, 0.0, 0.0, 0.0, 0.0, 0.0, 0.0, 0.0, 0.0, 0.0, 0.0, 0.0, 0.0, 0.0, 0.0, 0.0, 0.0, 0.0, 0.0, 0.0, 0.0, 0.0, 0.0, 0.0, 0.0, 0.0, 0.0, 0.0, 0.0, 0.0, 0.0, 0.0, 0.0, 0.0, 0.0, 0.0, 0.0, 0.0, 0.0, 0.0, 0.0, 0.0, 0.0, 0.0, 0.0, 0.0, 0.0, 0.0, 0.0, 0.0, 0.0, 0.0, 0.0, 0.0, 0.0, 0.0, 0.0, 0.0, 0.0, 0.0, 0.0, 0.0, 0.0, 0.0, 0.0, 0.0, 0.0, 0.0, 0.0, 0.0, 0.0, 0.0, 0.0, 0.0, 0.0, 0.0, 0.0, 0.0, 0.0, 0.0, 0.0, 0.0, 0.0, 0.0, 0.0, 0.0, 0.0, 0.0, 0.0, 0.0, 0.0, 0.0, 0.0, 0.0, 0.0, 0.0, 0.0, 0.0, 0.0, 0.0, 0.0, 0.0, 0.0, 0.0, 0.0, 0.0, 0.0, 0.0, 0.0, 0.0, 0.0, 0.0, 0.0, 0.0, 0.0, 0.0, 0.0, 0.0, 0.0, 0.0, 0.0, 0.0, 0.0, 0.0, 0.0, 0.0, 0.0, 0.0, 0.0, 0.0, 0.0, 0.0, 0.0, 0.0, 0.0, 0.0, 0.0, 0.0, 0.0, 0.0, 0.0, 0.0, 0.0, 0.0, 0.0, 0.0, 0.0, 0.0, 0.0, 0.0, 0.0, 0.0, 0.0, 0.0, 0.0, 0.0, 0.0, 0.0, 0.0, 0.0, 0.0, 0.0, 0.0, 0.0, 0.0, 0.0, 0.0, 0.0, 0.0, 0.0, 0.0, 0.0, 0.0, 0.0, 0.0, 0.0, 0.0, 0.0, 0.0, 0.0, 0.0, 0.0, 0.0, 0.0, 0.0, 0.0, 0.0, 0.0, 0.0, 0.0, 0.0, 0.0, 0.0, 0.0, 0.0, 0.0, 0.0, 0.0, 0.0, 0.0, 0.0, 0.0, 0.0, 0.0, 0.0, 0.0, 0.0, 0.0, 0.0, 0.0, 0.0, 0.0, 0.0, 0.0, 0.0, 0.0, 0.0, 0.0, 0.0, 0.0, 0.0, 0.0, 0.0, 0.0, 0.0, 0.0, 0.0, 0.0, 0.0, 0.0, 0.0, 0.0, 0.0, 0.0, 0.0, 0.0, 0.0, 0.0, 0.0, 0.0, 0.0, 0.0, 0.0, 0.0, 0.0, 0.0, 0.0, 0.0, 0.0, 0.0, 0.0, 0.0, 0.0, 0.0, 0.0, 0.0, 0.0, 0.0, 0.0, 0.0, 0.0, 0.0, 0.0, 0.0, 0.0, 0.0, 0.0, 0.0, 0.0, 0.0, 0.0, 0.0, 0.0, 0.0, 0.0, 0.0, 0.0, 0.0, 0.0, 0.0, 0.0, 0.0, 0.0, 0.0, 0.0, 0.0, 0.0, 0.0, 0.0, 0.0, 0.0, 0.0, 0.0, 0.0, 0.0, 0.0, 0.0, 0.0, 0.0, 0.0, 0.0, 0.0, 0.0, 0.0, 0.0, 0.0, 0.0, 0.0, 0.0, 0.0, 0.0, 0.0, 0.0, 0.0, 0.0, 0.0, 0.0, 0.0, 0.0, 0.0, 0.0, 0.0, 0.0, 0.0, 0.0, 0.0, 0.0, 0.0, 0.0, 0.0, 0.0, 0.0, 0.0, 0.0, 0.0, 0.0, 0.0, 0.0, 0.0, 0.0, 0.0, 0.0, 0.0, 0.0, 0.0, 0.0, 0.0, 0.0, 0.0, 0.0, 0.0, 0.0, 0.0, 0.0, 0.0, 0.0, 0.0, 0.0, 0.0, 0.0, 0.0, 0.0, 0.0, 0.0, 0.0, 0.0, 0.0, 0.0, 0.0, 0.0, 0.0, 0.0, 0.0, 0.0, 0.0, 0.0, 0.0, 0.0, 0.0, 0.0, 0.0, 0.0, 0.0, 0.0, 0.0, 0.0, 0.0, 0.0, 0.0, 0.0, 0.0, 0.0, 0.0, 0.0, 0.0, 0.0, 0.0, 0.0, 0.0, 0.0, 0.0, 0.0, 0.0, 0.0, 0.0, 0.0, 0.0, 0.0, 0.0, 0.0, 0.0, 0.0, 0.0, 0.0, 0.0, 0.0, 0.0, 0.0, 0.0, 0.0, 0.0, 0.0, 0.0, 0.0, 0.0, 0.0, 0.0, 0.0, 0.0, 0.0, 0.0, 0.0, 0.0, 0.0, 0.0, 0.0, 0.0, 0.0, 0.0, 0.0, 0.0, 0.0, 0.0, 0.0, 0.0, 0.0, 0.0, 0.0, 0.0, 0.0, 0.0, 0.0, 0.0, 0.0, 0.0, 0.0, 0.0, 0.0, 0.0, 0.0, 0.0, 0.0, 0.0, 0.0, 0.0, 0.0, 0.0, 0.0, 0.0, 0.0, 0.0, 0.0, 0.0, 0.0, 0.0, 0.0, 0.0, 0.0, 0.0, 0.0, 0.0, 0.0, 0.0, 0.0, 0.0, 0.0, 0.0, 0.0, 0.0, 0.0, 0.0, 0.0, 0.0, 0.0, 0.0, 0.0, 0.0, 0.0, 0.0, 0.0, 0.0, 0.0, 0.0, 0.0, 0.0, 0.0, 0.0, 0.0, 0.0, 0.0, 0.0, 0.0, 0.0, 0.0, 0.0, 0.0, 0.0, 0.0, 0.0, 0.0, 0.0, 0.0, 0.0, 0.0, 0.0, 0.0, 0.0, 0.0, 0.0, 0.0, 0.0, 0.0, 0.0, 0.0, 0.0, 0.0, 0.0, 0.0, 0.0, 0.0, 0.0, 0.0, 0.0, 0.0, 0.0, 0.0, 0.0, 0.0, 0.0, 0.0, 0.0, 0.0, 0.0, 0.0, 0.0, 0.0, 0.0, 0.0, 0.0, 0.0, 0.0, 0.0, 0.0, 0.0, 0.0, 0.0, 0.0, 0.0, 0.0, 0.0, 0.0, 0.0, 0.0, 0.0, 0.0, 0.0, 0.0, 0.0, 0.0, 0.0, 0.0, 0.0, 0.0, 0.0, 0.0, 0.0, 0.0, 0.0, 0.0, 0.0, 0.0, 0.0, 0.0, 0.0, 0.0, 0.0, 0.0, 0.0, 0.0, 0.0, 0.0, 0.0, 0.0, 0.0, 0.0, 0.0, 0.0, 0.0, 0.0, 0.0, 0.0, 0.0, 0.0, 0.0, 0.0, 0.0, 0.0, 0.0, 0.0, 0.0, 0.0, 0.0, 0.0, 0.0, 0.0, 0.0, 0.0, 0.0, 0.0, 0.0, 0.0, 0.0, 0.0, 0.0, 0.0, 0.0, 0.0, 0.0, 0.0, 0.0, 0.0, 0.0, 0.0, 0.0, 0.0, 0.0, 0.0, 0.0, 0.0, 0.0, 0.0, 0.0, 0.0, 0.0, 0.0, 0.0, 0.0, 0.0, 0.0, 0.0, 0.0, 0.0, 0.0, 0.0, 0.0, 0.0, 0.0, 0.0, 0.0, 0.0, 0.0, 0.0, 0.0, 0.0, 0.0, 0.0, 0.0, 0.0, 0.0, 0.0, 0.0, 0.0, 0.0, 0.0, 0.0, 0.0, 0.0, 0.0, 0.0, 0.0, 0.0, 0.0, 0.0, 0.0, 0.0, 0.0, 0.0, 0.0, 0.0, 0.0, 0.0, 0.0, 0.0, 0.0, 0.0, 0.0, 0.0, 0.0, 0.0, 0.0, 0.0, 0.0, 0.0, 0.0, 0.0, 0.0, 0.0, 0.0, 0.0, 0.0, 0.0, 0.0, 0.0, 0.0, 0.0, 0.0, 0.0, 0.0, 0.0, 0.0, 0.0, 0.0, 0.0, 0.0, 0.0, 0.0, 0.0, 0.0, 0.0, 0.0, 0.0, 0.0, 0.0, 0.0, 0.0, 0.0, 0.0, 0.0, 0.0, 0.0, 0.0, 0.0, 0.0, 0.0, 0.0, 0.0, 0.0, 0.0, 0.0, 0.0, 0.0, 0.0, 0.0, 0.0, 0.0, 0.0, 0.0, 0.0, 0.0, 0.0, 0.0, 0.0, 0.0, 0.0, 0.0, 0.0, 0.0, 0.0, 0.0, 0.0, 0.0, 0.0, 0.0, 0.0, 0.0, 0.0, 0.0, 0.0, 0.0, 0.0, 0.0, 0.0, 0.0, 0.0, 0.0, 0.0, 0.0, 0.0, 0.0, 0.0, 0.0, 0.0, 0.0, 0.0, 0.0, 0.0, 0.0, 0.0, 0.0, 0.0, 0.0, 0.0, 0.0, 0.0, 0.0, 0.0, 0.0, 0.0, 0.0, 0.0, 0.0, 0.0, 0.0, 0.0, 0.0, 0.0, 0.0, 0.0, 0.0, 0.0, 0.0, 0.0, 0.0, 0.0, 0.0, 0.0, 0.0, 0.0, 0.0, 0.0, 0.0, 0.0, 0.0, 0.0, 0.0, 0.0, 0.0, 0.0, 0.0, 0.0, 0.0, 0.0, 0.0, 0.0, 0.0, 0.0, 0.0, 0.0, 0.0, 0.0, 0.0, 0.0, 0.0, 0.0, 0.0, 0.0, 0.0, 0.0, 0.0, 0.0, 0.0, 0.0, 0.0, 0.0, 0.0, 0.0, 0.0, 0.0, 0.0, 0.0, 0.0, 0.0, 0.0, 0.0, 0.0, 0.0, 0.0, 0.0, 0.0, 0.0, 0.0, 0.0, 0.0, 0.0, 0.0, 0.0, 0.0, 0.0, 0.0, 0.0, 0.0, 0.0, 0.0, 0.0, 0.0, 0.0, 0.0, 0.0, 0.0, 0.0, 0.0, 0.0, 0.0, 0.0, 0.0, 0.0, 0.0, 0.0, 0.0, 0.0, 0.0, 0.0, 0.0, 0.0, 0.0, 0.0, 0.0, 0.0, 0.0, 0.0, 0.0, 0.0, 0.0, 0.0, 0.0, 0.0, 0.0, 0.0, 0.0, 0.0, 0.0, 0.0, 0.0, 0.0, 0.0, 0.0, 0.0, 0.0, 0.0, 0.0, 0.0, 0.0, 0.0, 0.0, 0.0, 0.0, 0.0, 0.0, 0.0, 0.0, 0.0, 0.0, 0.0, 0.0, 0.0, 0.0, 0.0, 0.0, 0.0, 0.0, 0.0, 0.0, 0.0, 0.0, 0.0, 0.0, 0.0, 0.0, 0.0, 0.0, 0.0, 0.0, 0.0, 0.0, 0.0, 0.0, 0.0, 0.0, 0.0, 0.0, 0.0, 0.0, 0.0, 0.0, 0.0, 0.0, 0.0, 0.0, 0.0, 0.0, 0.0, 0.0, 0.0, 0.0, 0.0, 0.0, 0.0, 0.0, 0.0, 0.0, 0.0, 0.0, 0.0, 0.0, 0.0, 0.0, 0.0, 0.0, 0.0, 0.0, 0.0, 0.0, 0.0, 0.0, 0.0, 0.0, 0.0, 0.0, 0.0, 0.0, 0.0, 0.0, 0.0, 0.0, 0.0, 0.0, 0.0, 0.0, 0.0, 0.0, 0.0, 0.0, 0.0, 0.0, 0.0, 0.0, 0.0, 0.0, 0.0, 0.0, 0.0, 0.0, 0.0, 0.0, 0.0, 0.0, 0.0, 0.0, 0.0, 0.0, 0.0, 0.0, 0.0, 0.0, 0.0, 0.0, 0.0, 0.0, 0.0, 0.0, 0.0, 0.0, 0.0, 0.0, 0.0, 0.0, 0.0, 0.0, 0.0, 0.0, 0.0, 0.0, 0.0, 0.0, 0.0, 0.0, 0.0, 0.0, 0.0, 0.0, 0.0, 0.0, 0.0, 0.0, 0.0, 0.0, 0.0, 0.0, 0.0, 0.0, 0.0, 0.0, 0.0, 0.0, 0.0, 0.0, 0.0, 0.0, 0.0, 0.0, 0.0, 0.0, 0.0, 0.0, 0.0, 0.0, 0.0, 0.0, 0.0, 0.0, 0.0, 0.0, 0.0, 0.0, 0.0, 0.0, 0.0, 0.0, 0.0, 0.0, 0.0, 0.0, 0.0, 0.0, 0.0, 0.0, 0.0, 0.0, 0.0, 0.0, 0.0, 0.0, 0.0, 0.0, 0.0, 0.0, 0.0, 0.0, 0.0, 0.0, 0.0, 0.0, 0.0, 0.0, 0.0, 0.0, 0.0, 0.0, 0.0, 0.0, 0.0, 0.0, 0.0, 0.0, 0.0, 0.0, 0.0, 0.0, 0.0, 0.0, 0.0, 0.0, 0.0, 0.0, 0.0, 0.0, 0.0, 0.0, 0.0, 0.0, 0.0, 0.0, 0.0, 0.0, 0.0, 0.0, 0.0, 0.0, 0.0, 0.0, 0.0, 0.0, 0.0, 0.0, 0.0, 0.0, 0.0, 0.0, 0.0, 0.0, 0.0, 0.0, 0.0, 0.0, 0.0, 0.0, 0.0, 0.0, 0.0, 0.0, 0.0, 0.0, 0.0, 0.0, 0.0, 0.0, 0.0, 0.0, 0.0, 0.0, 0.0, 0.0, 0.0, 0.0, 0.0, 0.0, 0.0, 0.0, 0.0, 0.0, 0.0, 0.0, 0.0, 0.0, 0.0, 0.0, 0.0, 0.0, 0.0, 0.0, 0.0, 0.0, 0.0, 0.0, 0.0, 0.0, 0.0, 0.0, 0.0, 0.0, 0.0, 0.0, 0.0, 0.0, 0.0, 0.0, 0.0, 0.0, 0.0, 0.0, 0.0, 0.0, 0.0, 0.0, 0.0, 0.0, 0.0, 0.0, 0.0, 0.0, 0.0, 0.0, 0.0, 0.0, 0.0, 0.0, 0.0, 0.0, 0.0, 0.0, 0.0, 0.0, 0.0, 0.0, 0.0, 0.0, 0.0, 0.0, 0.0, 0.0, 0.0, 0.0, 0.0, 0.0, 0.0, 0.0, 0.0, 0.0, 0.0, 0.0, 0.0, 0.0, 0.0, 0.0, 0.0, 0.0, 0.0, 0.0, 0.0, 0.0, 0.0, 0.0, 0.0, 0.0, 0.0, 0.0, 0.0, 0.0, 0.0, 0.0, 0.0, 0.0, 0.0, 0.0, 0.0, 0.0, 0.0, 0.0, 0.0, 0.0, 0.0, 0.0, 0.0, 0.0, 0.0, 0.0, 0.0, 0.0, 0.0, 0.0, 0.0, 0.0, 0.0, 0.0, 0.0, 0.0, 0.0, 0.0, 0.0, 0.0, 0.0, 0.0, 0.0, 0.0, 0.0, 0.0, 0.0, 0.0, 0.0, 0.0, 0.0, 0.0, 0.0, 0.0, 0.0, 0.0, 0.0, 0.0, 0.0, 0.0, 0.0, 0.0, 0.0, 0.0, 0.0, 0.0, 0.0, 0.0, 0.0, 0.0, 0.0, 0.0, 0.0, 0.0, 0.0, 0.0, 0.0, 0.0, 0.0, 0.0, 0.0, 0.0, 0.0, 0.0, 0.0, 0.0, 0.0, 0.0, 0.0, 0.0, 0.0, 0.0, 0.0, 0.0, 0.0, 0.0, 0.0, 0.0, 0.0, 0.0, 0.0, 0.0, 0.0, 0.0, 0.0, 0.0, 0.0, 0.0, 0.0, 0.0, 0.0, 0.0, 0.0, 0.0, 0.0, 0.0, 0.0, 0.0, 0.0, 0.0, 0.0, 0.0, 0.0, 0.0, 0.0, 0.0, 0.0, 0.0, 0.0, 0.0, 0.0, 0.0, 0.0, 0.0, 0.0, 0.0, 0.0, 0.0, 0.0, 0.0, 0.0, 0.0, 0.0, 0.0, 0.0, 0.0, 0.0, 0.0, 0.0, 0.0, 0.0, 0.0, 0.0, 0.0, 0.0, 0.0, 0.0, 0.0, 0.0, 0.0, 0.0, 0.0, 0.0, 0.0, 0.0, 0.0, 0.0, 0.0, 0.0, 0.0, 0.0, 0.0, 0.0, 0.0, 0.0, 0.0, 0.0, 0.0, 0.0, 0.0, 0.0, 0.0, 0.0, 0.0, 0.0, 0.0, 0.0, 0.0, 0.0, 0.0, 0.0, 0.0, 0.0, 0.0, 0.0, 0.0, 0.0, 0.0, 0.0, 0.0, 0.0, 0.0, 0.0, 0.0, 0.0, 0.0, 0.0, 0.0, 0.0, 0.0, 0.0, 0.0, 0.0, 0.0, 0.0, 0.0, 0.0, 0.0, 0.0, 0.0, 0.0, 0.0, 0.0, 0.0, 0.0, 0.0, 0.0, 0.0, 0.0, 0.0, 0.0, 0.0, 0.0, 0.0, 0.0, 0.0, 0.0, 0.0, 0.0, 0.0, 0.0, 0.0, 0.0, 0.0, 0.0, 0.0, 0.0, 0.0, 0.0, 0.0, 0.0, 0.0, 0.0, 0.0, 0.0, 0.0, 0.0, 0.0, 0.0, 0.0, 0.0, 0.0, 0.0, 0.0, 0.0, 0.0, 0.0, 0.0, 0.0, 0.0, 0.0, 0.0, 0.0, 0.0, 0.0, 0.0, 0.0, 0.0, 0.0, 0.0, 0.0, 0.0, 0.0, 0.0, 0.0, 0.0, 0.0, 0.0, 0.0, 0.0, 0.0, 0.0, 0.0, 0.0, 0.0, 0.0, 0.0, 0.0, 0.0, 0.0, 0.0, 0.0, 0.0, 0.0, 0.0, 0.0, 0.0, 0.0, 0.0, 0.0, 0.0, 0.0, 0.0, 0.0, 0.0, 0.0, 0.0, 0.0, 0.0, 0.0, 0.0, 0.0, 0.0, 0.0, 0.0, 0.0, 0.0, 0.0, 0.0, 0.0, 0.0, 0.0, 0.0, 0.0, 0.0, 0.0, 0.0, 0.0, 0.0, 0.0, 0.0, 0.0, 0.0, 0.0, 0.0, 0.0, 0.0, 0.0, 0.0, 0.0, 0.0, 0.0, 0.0, 0.0, 0.0, 0.0, 0.0, 0.0, 0.0, 0.0, 0.0, 0.0, 0.0, 0.0, 0.0, 0.0, 0.0, 0.0, 0.0, 0.0, 0.0, 0.0, 0.0, 0.0, 0.0, 0.0, 0.0, 0.0, 0.0, 0.0, 0.0, 0.0, 0.0, 0.0, 0.0, 0.0, 0.0, 0.0, 0.0, 0.0, 0.0, 0.0, 0.0, 0.0, 0.0, 0.0, 0.0, 0.0, 0.0, 0.0, 0.0, 0.0, 0.0, 0.0, 0.0, 0.0, 0.0, 0.0, 0.0, 0.0, 0.0, 0.0, 0.0, 0.0, 0.0, 0.0, 0.0, 0.0, 0.0, 0.0, 0.0, 0.0, 0.0, 0.0, 0.0, 0.0, 0.0, 0.0, 0.0, 0.0, 0.0, 0.0, 0.0, 0.0, 0.0, 0.0, 0.0, 0.0, 0.0, 0.0, 0.0, 0.0, 0.0, 0.0, 0.0, 0.0, 0.0, 0.0, 0.0, 0.0, 0.0, 0.0, 0.0, 0.0, 0.0, 0.0, 0.0, 0.0, 0.0, 0.0, 0.0, 0.0, 0.0, 0.0, 0.0, 0.0, 0.0, 0.0, 0.0, 0.0, 0.0, 0.0, 0.0, 0.0, 0.0, 0.0, 0.0, 0.0, 0.0, 0.0, 0.0, 0.0, 0.0, 0.0, 0.0, 0.0, 0.0, 0.0, 0.0, 0.0, 0.0, 0.0, 0.0, 0.0, 0.0, 0.0, 0.0, 0.0, 0.0, 0.0, 0.0, 0.0, 0.0, 0.0, 0.0, 0.0, 0.0, 0.0, 0.0, 0.0, 0.0, 0.0, 0.0, 0.0, 0.0, 0.0, 0.0, 0.0, 0.0, 0.0, 0.0, 0.0, 0.0, 0.0, 0.0, 0.0, 0.0, 0.0, 0.0, 0.0, 0.0, 0.0, 0.0, 0.0, 0.0, 0.0, 0.0, 0.0, 0.0, 0.0, 0.0, 0.0, 0.0, 0.0, 0.0, 0.0, 0.0, 0.0, 0.0, 0.0, 0.0, 0.0, 0.0, 0.0, 0.0, 0.0, 0.0, 0.0, 0.0, 0.0, 0.0, 0.0, 0.0, 0.0, 0.0, 0.0, 0.0, 0.0, 0.0, 0.0, 0.0, 0.0, 0.0, 0.0, 0.0, 0.0, 0.0, 0.0, 0.0, 0.0, 0.0, 0.0, 0.0, 0.0, 0.0, 0.0, 0.0, 0.0, 0.0, 0.0, 0.0, 0.0, 0.0, 0.0, 0.0, 0.0, 0.0, 0.0, 0.0, 0.0, 0.0, 0.0, 0.0, 0.0, 0.0, 0.0, 0.0, 0.0, 0.0, 0.0, 0.0, 0.0, 0.0, 0.0, 0.0, 0.0, 0.0, 0.0, 0.0, 0.0, 0.0, 0.0, 0.0, 0.0, 0.0, 0.0, 0.0, 0.0, 0.0, 0.0, 0.0, 0.0, 0.0, 0.0, 0.0, 0.0, 0.0, 0.0, 0.0, 0.0, 0.0, 0.0, 0.0, 0.0, 0.0, 0.0, 0.0, 0.0, 0.0, 0.0, 0.0, 0.0, 0.0, 0.0, 0.0, 0.0, 0.0, 0.0, 0.0, 0.0, 0.0, 0.0, 0.0, 0.0, 0.0, 0.0, 0.0, 0.0, 0.0, 0.0, 0.0, 0.0, 0.0, 0.0, 0.0, 0.0, 0.0, 0.0, 0.0, 0.0, 0.0, 0.0, 0.0, 0.0, 0.0, 0.0, 0.0, 0.0, 0.0, 0.0, 0.0, 0.0, 0.0, 0.0, 0.0, 0.0, 0.0, 0.0, 0.0, 0.0, 0.0, 0.0, 0.0, 0.0, 0.0, 0.0, 0.0, 0.0, 0.0, 0.0, 0.0, 0.0, 0.0, 0.0, 0.0, 0.0, 0.0, 0.0, 0.0, 0.0, 0.0, 0.0, 0.0, 0.0, 0.0, 0.0, 0.0, 0.0, 0.0, 0.0, 0.0, 0.0, 0.0, 0.0, 0.0, 0.0, 0.0, 0.0, 0.0, 0.0, 0.0, 0.0, 0.0, 0.0, 0.0, 0.0, 0.0, 0.0, 0.0, 0.0, 0.0, 0.0, 0.0, 0.0, 0.0, 0.0, 0.0, 0.0, 0.0, 0.0, 0.0, 0.0, 0.0, 0.0, 0.0, 0.0, 0.0, 0.0, 0.0, 0.0, 0.0, 0.0, 0.0, 0.0, 0.0, 0.0, 0.0, 0.0, 0.0, 0.0, 0.0, 0.0, 0.0, 0.0, 0.0, 0.0, 0.0, 0.0, 0.0, 0.0, 0.0, 0.0, 0.0, 0.0, 0.0, 0.0, 0.0, 0.0, 0.0, 0.0, 0.0, 0.0, 0.0, 0.0, 0.0, 0.0, 0.0, 0.0, 0.0, 0.0, 0.0, 0.0, 0.0, 0.0, 0.0, 0.0, 0.0, 0.0, 0.0, 0.0, 0.0, 0.0, 0.0, 0.0, 0.0, 0.0, 0.0, 0.0, 0.0, 0.0, 0.0, 0.0, 0.0, 0.0, 0.0, 0.0, 0.0, 0.0, 0.0, 0.0, 0.0, 0.0, 0.0, 0.0, 0.0, 0.0, 0.0, 0.0, 0.0, 0.0, 0.0, 0.0, 0.0, 0.0, 0.0, 0.0, 0.0, 0.0, 0.0, 0.0, 0.0, 0.0, 0.0, 0.0, 0.0, 0.0, 0.0, 0.0, 0.0, 0.0, 0.0, 0.0, 0.0, 0.0, 0.0, 0.0, 0.0, 0.0, 0.0, 0.0, 0.0, 0.0, 0.0, 0.0, 0.0, 0.0, 0.0, 0.0, 0.0, 0.0, 0.0, 0.0, 0.0, 0.0, 0.0, 0.0, 0.0, 0.0, 0.0, 0.0, 0.0, 0.0, 0.0, 0.0, 0.0, 0.0, 0.0, 0.0, 0.0, 0.0, 0.0, 0.0, 0.0, 0.0, 0.0, 0.0, 0.0, 0.0, 0.0, 0.0, 0.0, 0.0, 0.0, 0.0, 0.0, 0.0, 0.0, 0.0, 0.0, 0.0, 0.0, 0.0, 0.0, 0.0, 0.0, 0.0, 0.0, 0.0, 0.0, 0.0, 0.0, 0.0, 0.0, 0.0, 0.0, 0.0, 0.0, 0.0, 0.0, 0.0, 0.0, 0.0, 0.0, 0.0, 0.0, 0.0, 0.0, 0.0, 0.0, 0.0, 0.0, 0.0, 0.0, 0.0, 0.0, 0.0, 0.0, 0.0, 0.0, 0.0, 0.0, 0.0, 0.0, 0.0, 0.0, 0.0, 0.0, 0.0, 0.0, 0.0, 0.0, 0.0, 0.0, 0.0, 0.0, 0.0, 0.0, 0.0, 0.0, 0.0, 0.0, 0.0, 0.0, 0.0, 0.0, 0.0, 0.0, 0.0, 0.0, 0.0, 0.0, 0.0, 0.0, 0.0, 0.0, 0.0, 0.0, 0.0, 0.0, 0.0, 0.0, 0.0, 0.0, 0.0, 0.0, 0.0, 0.0, 0.0, 0.0, 0.0, 0.0, 0.0, 0.0, 0.0, 0.0, 0.0, 0.0, 0.0, 0.0, 0.0, 0.0, 0.0, 0.0, 0.0, 0.0, 0.0, 0.0, 0.0, 0.0, 0.0, 0.0, 0.0, 0.0, 0.0, 0.0, 0.0, 0.0, 0.0, 0.0, 0.0, 0.0, 0.0, 0.0, 0.0, 0.0, 0.0, 0.0, 0.0, 0.0, 0.0, 0.0, 0.0, 0.0, 0.0, 0.0, 0.0, 0.0, 0.0, 0.0, 0.0, 0.0, 0.0, 0.0, 0.0, 0.0, 0.0, 0.0, 0.0, 0.0, 0.0, 0.0, 0.0, 0.0, 0.0, 0.0, 0.0, 0.0, 0.0, 0.0, 0.0, 0.0, 0.0, 0.0, 0.0, 0.0, 0.0, 0.0, 0.0, 0.0, 0.0, 0.0, 0.0, 0.0, 0.0, 0.0, 0.0, 0.0, 0.0, 0.0, 0.0, 0.0, 0.0, 0.0, 0.0, 0.0, 0.0, 0.0, 0.0, 0.0, 0.0, 0.0, 0.0, 0.0, 0.0, 0.0, 0.0, 0.0, 0.0, 0.0, 0.0, 0.0, 0.0, 0.0, 0.0, 0.0, 0.0, 0.0, 0.0, 0.0, 0.0, 0.0, 0.0, 0.0, 0.0, 0.0, 0.0, 0.0, 0.0, 0.0, 0.0, 0.0, 0.0, 0.0, 0.0, 0.0, 0.0, 0.0, 0.0, 0.0, 0.0, 0.0, 0.0, 0.0, 0.0, 0.0, 0.0, 0.0, 0.0, 0.0, 0.0, 0.0, 0.0, 0.0, 0.0, 0.0, 0.0, 0.0, 0.0, 0.0, 0.0, 0.0, 0.0, 0.0, 0.0, 0.0, 0.0, 0.0, 0.0, 0.0, 0.0, 0.0, 0.0, 0.0, 0.0, 0.0, 0.0, 0.0, 0.0, 0.0, 0.0, 0.0, 0.0, 0.0, 0.0, 0.0, 0.0, 0.0, 0.0, 0.0, 0.0, 0.0, 0.0, 0.0, 0.0, 0.0, 0.0, 0.0, 0.0, 0.0, 0.0, 0.0, 0.0, 0.0, 0.0, 0.0, 0.0, 0.0, 0.0, 0.0, 0.0, 0.0, 0.0, 0.0, 0.0, 0.0, 0.0, 0.0, 0.0, 0.0, 0.0, 0.0, 0.0, 0.0, 0.0, 0.0, 0.0, 0.0, 0.0, 0.0, 0.0, 0.0, 0.0, 0.0, 0.0, 0.0, 0.0, 0.0, 0.0, 0.0, 0.0, 0.0, 0.0, 0.0, 0.0, 0.0, 0.0, 0.0, 0.0, 0.0, 0.0, 0.0, 0.0, 0.0, 0.0, 0.0, 0.0, 0.0, 0.0, 0.0, 0.0, 0.0, 0.0, 0.0, 0.0, 0.0, 0.0, 0.0, 0.0, 0.0, 0.0, 0.0, 0.0, 0.0, 0.0, 0.0, 0.0, 0.0, 0.0, 0.0, 0.0, 0.0, 0.0, 0.0, 0.0, 0.0, 0.0, 0.0, 0.0, 0.0, 0.0, 0.0, 0.0, 0.0, 0.0, 0.0, 0.0, 0.0, 0.0, 0.0, 0.0, 0.0, 0.0, 0.0, 0.0, 0.0, 0.0, 0.0, 0.0, 0.0, 0.0, 0.0, 0.0, 0.0, 0.0, 0.0, 0.0, 0.0, 0.0, 0.0, 0.0, 0.0, 0.0, 0.0, 0.0, 0.0, 0.0, 0.0, 0.0, 0.0, 0.0, 0.0, 0.0, 0.0, 0.0, 0.0, 0.0, 0.0, 0.0, 0.0, 0.0, 0.0, 0.0, 0.0, 0.0, 0.0, 0.0, 0.0, 0.0, 0.0, 0.0, 0.0, 0.0, 0.0, 0.0, 0.0, 0.0, 0.0, 0.0, 0.0, 0.0, 0.0, 0.0, 0.0, 0.0, 0.0, 0.0, 0.0, 0.0, 0.0, 0.0, 0.0, 0.0, 0.0, 0.0, 0.0, 0.0, 0.0, 0.0, 0.0, 0.0, 0.0, 0.0, 0.0, 0.0, 0.0, 0.0, 0.0, 0.0, 0.0, 0.0, 0.0, 0.0, 0.0, 0.0, 0.0, 0.0, 0.0, 0.0, 0.0, 0.0, 0.0, 0.0, 0.0, 0.0, 0.0, 0.0, 0.0, 0.0, 0.0, 0.0, 0.0, 0.0, 0.0, 0.0, 0.0, 0.0, 0.0, 0.0, 0.0, 0.0, 0.0, 0.0, 0.0, 0.0, 0.0, 0.0, 0.0, 0.0, 0.0, 0.0, 0.0, 0.0, 0.0, 0.0, 0.0, 0.0, 0.0, 0.0, 0.0, 0.0, 0.0, 0.0, 0.0, 0.0, 0.0, 0.0, 0.0, 0.0, 0.0, 0.0, 0.0, 0.0, 0.0, 0.0, 0.0, 0.0, 0.0, 0.0, 0.0, 0.0, 0.0, 0.0, 0.0, 0.3298, 0.1245, 0.3636, 0.06591, 0.3975, 0.1245, 0.7273, 0.06591, 0.7611, 0.1245, 0.6934, 0.1245, 0.1818, 0.06591, 0.2156, 0.1245, 0.148, 0.1245, 0.5455, 0.06591, 0.5793, 0.1245, 0.5116, 0.1245, 0.148, 0.1904, 0.2156, 0.1904, 0.1818, 0.249, 0.2727, 0.2234, 0.3066, 0.282, 0.2389, 0.282, 0.3298, 0.1904, 0.3975, 0.1904, 0.3636, 0.249, 0.09091, 0.2234, 0.1247, 0.282, 0.05708, 0.282, 0.8182, 0.2234, 0.852, 0.282, 0.7844, 0.282, 0.6364, 0.2234, 0.6702, 0.282, 0.6025, 0.282, 0.8753, 0.1904, 0.9429, 0.1904, 0.9091, 0.249, 0.6934, 0.1904, 0.7611, 0.1904, 0.7273, 0.249, 0.5116, 0.1904, 0.5793, 0.1904, 0.5455, 0.249, 0.4545, 0.2234, 0.4884, 0.282, 0.4207, 0.282, 0.2389, 0.3479, 0.3066, 0.3479, 0.2727, 0.4065, 0.05708, 0.3479, 0.1247, 0.3479, 0.09091, 0.4065, 0.7844, 0.3479, 0.852, 0.3479, 0.8182, 0.4065, 0.6025, 0.3479, 0.6702, 0.3479, 0.6364, 0.4065, 0.4207, 0.3479, 0.4884, 0.3479, 0.4545, 0.4065, 0.9091, 0.06591, 0.8806, 0.04943, 0.9055, 0.006294, 0.9127, 0.006295, 0.9376, 0.04943, 0.2442, 0.108, 0.2691, 0.1512, 0.2655, 0.1575, 0.2156, 0.1575, 0.2156, 0.1245, 0.9429, 0.1245, 0.9715, 0.108, 0.9964, 0.1512, 0.9927, 0.1575, 0.9429, 0.1575, 0.8467, 0.108, 0.8753, 0.1245, 0.8753, 0.1575, 0.8255, 0.1575, 0.8218, 0.1512, 0.6649, 0.108, 0.6934, 0.1245, 0.6934, 0.1575, 0.6436, 0.1575, 0.64, 0.1512, 0.4582, 0.1512, 0.4831, 0.108, 0.5116, 0.1245, 0.5116, 0.1575, 0.4618, 0.1575, 0.1247, 0.282, 0.1533, 0.2655, 0.1782, 0.3086, 0.1746, 0.3149, 0.1247, 0.3149, 0.852, 0.282, 0.8806, 0.2655, 0.9055, 0.3086, 0.9018, 0.3149, 0.852, 0.3149, 0.7309, 0.3086, 0.7558, 0.2655, 0.7844, 0.282, 0.7844, 0.3149, 0.7345, 0.3149, 0.5491, 0.3086, 0.574, 0.2655, 0.6025, 0.282, 0.6025, 0.3149, 0.5527, 0.3149, 0.3066, 0.282, 0.3351, 0.2655, 0.36, 0.3086, 0.3564, 0.3149, 0.3066, 0.3149, 0.8467, 0.4229, 0.8218, 0.4661, 0.8145, 0.4661, 0.7896, 0.4229, 0.8182, 0.4065, 0.9429, 0.1245, 0.9091, 0.06591, 0.9376, 0.04943, 0.9715, 0.108, 0.2104, 0.04943, 0.2442, 0.108, 0.2156, 0.1245, 0.1818, 0.06591, 0.2156, 0.1904, 0.148, 0.1904, 0.148, 0.1245, 0.2156, 0.1245, 0.3975, 0.1904, 0.3298, 0.1904, 0.3298, 0.1245, 0.3975, 0.1245, 0.5455, 0.06591, 0.5116, 0.1245, 0.4831, 0.108, 0.5169, 0.04943, 0.8467, 0.108, 0.8806, 0.04943, 0.9091, 0.06591, 0.8753, 0.1245, 0.9429, 0.1904, 0.8753, 0.1904, 0.8753, 0.1245, 0.9429, 0.1245, 0.6649, 0.108, 0.6987, 0.04943, 0.7273, 0.06591, 0.6934, 0.1245, 0.7611, 0.1904, 0.6934, 0.1904, 0.6934, 0.1245, 0.7611, 0.1245, 0.5793, 0.1904, 0.5116, 0.1904, 0.5116, 0.1245, 0.5793, 0.1245, 0.3066, 0.282, 0.2727, 0.2234, 0.3298, 0.1904, 0.3636, 0.249, 0.4545, 0.2234, 0.4207, 0.282, 0.3636, 0.249, 0.3975, 0.1904, 0.1247, 0.282, 0.09091, 0.2234, 0.148, 0.1904, 0.1818, 0.249, 0.2727, 0.2234, 0.2389, 0.282, 0.1818, 0.249, 0.2156, 0.1904, 0.852, 0.282, 0.8182, 0.2234, 0.8753, 0.1904, 0.9091, 0.249, 0.9715, 0.2069, 0.9376, 0.2655, 0.9091, 0.249, 0.9429, 0.1904, 0.6702, 0.282, 0.6364, 0.2234, 0.6934, 0.1904, 0.7273, 0.249, 0.8182, 0.2234, 0.7844, 0.282, 0.7273, 0.249, 0.7611, 0.1904, 0.4884, 0.282, 0.4545, 0.2234, 0.5116, 0.1904, 0.5455, 0.249, 0.6364, 0.2234, 0.6025, 0.282, 0.5455, 0.249, 0.5793, 0.1904, 0.3066, 0.3479, 0.2389, 0.3479, 0.2389, 0.282, 0.3066, 0.282, 0.1247, 0.3479, 0.05708, 0.3479, 0.05708, 0.282, 0.1247, 0.282, 0.852, 0.3479, 0.7844, 0.3479, 0.7844, 0.282, 0.852, 0.282, 0.6702, 0.3479, 0.6025, 0.3479, 0.6025, 0.282, 0.6702, 0.282, 0.4884, 0.3479, 0.4207, 0.3479, 0.4207, 0.282, 0.4884, 0.282, 0.09091, 0.4065, 0.1247, 0.3479, 0.1533, 0.3644, 0.1195, 0.4229, 0.3351, 0.3644, 0.3013, 0.4229, 0.2727, 0.4065, 0.3066, 0.3479, 0.8182, 0.4065, 0.852, 0.3479, 0.8806, 0.3644, 0.8467, 0.4229, 0.7896, 0.4229, 0.7558, 0.3644, 0.7844, 0.3479, 0.8182, 0.4065, 0.6078, 0.4229, 0.574, 0.3644, 0.6025, 0.3479, 0.6364, 0.4065, 0.9091, 0.06591, 0.9429, 0.1245, 0.8753, 0.1245, 0.3298, 0.1245, 0.3636, 0.06591, 0.3975, 0.1245, 0.7273, 0.06591, 0.7611, 0.1245, 0.6934, 0.1245, 0.1818, 0.06591, 0.2156, 0.1245, 0.148, 0.1245, 0.5455, 0.06591, 0.5793, 0.1245, 0.5116, 0.1245, 0.148, 0.1904, 0.2156, 0.1904, 0.1818, 0.249, 0.2727, 0.2234, 0.3066, 0.282, 0.2389, 0.282, 0.3298, 0.1904, 0.3975, 0.1904, 0.3636, 0.249, 0.09091, 0.2234, 0.1247, 0.282, 0.05708, 0.282, 0.8182, 0.2234, 0.852, 0.282, 0.7844, 0.282, 0.6364, 0.2234, 0.6702, 0.282, 0.6025, 0.282, 0.8753, 0.1904, 0.9429, 0.1904, 0.9091, 0.249, 0.6934, 0.1904, 0.7611, 0.1904, 0.7273, 0.249, 0.5116, 0.1904, 0.5793, 0.1904, 0.5455, 0.249, 0.4545, 0.2234, 0.4884, 0.282, 0.4207, 0.282, 0.2389, 0.3479, 0.3066, 0.3479, 0.2727, 0.4065, 0.05708, 0.3479, 0.1247, 0.3479, 0.09091, 0.4065, 0.7844, 0.3479, 0.852, 0.3479, 0.8182, 0.4065, 0.6025, 0.3479, 0.6702, 0.3479, 0.6364, 0.4065, 0.4207, 0.3479, 0.4884, 0.3479, 0.4545, 0.4065, 0.9091, 0.06591, 0.8806, 0.04943, 0.9055, 0.006294, 0.9127, 0.006295, 0.9376, 0.04943, 0.2442, 0.108, 0.2691, 0.1512, 0.2655, 0.1575, 0.2156, 0.1575, 0.2156, 0.1245, 0.9429, 0.1245, 0.9715, 0.108, 0.9964, 0.1512, 0.9927, 0.1575, 0.9429, 0.1575, 0.8467, 0.108, 0.8753, 0.1245, 0.8753, 0.1575, 0.8255, 0.1575, 0.8218, 0.1512, 0.6649, 0.108, 0.6934, 0.1245, 0.6934, 0.1575, 0.6436, 0.1575, 0.64, 0.1512, 0.4582, 0.1512, 0.4831, 0.108, 0.5116, 0.1245, 0.5116, 0.1575, 0.4618, 0.1575, 0.1247, 0.282, 0.1533, 0.2655, 0.1782, 0.3086, 0.1746, 0.3149, 0.1247, 0.3149, 0.852, 0.282, 0.8806, 0.2655, 0.9055, 0.3086, 0.9018, 0.3149, 0.852, 0.3149, 0.7309, 0.3086, 0.7558, 0.2655, 0.7844, 0.282, 0.7844, 0.3149, 0.7345, 0.3149, 0.5491, 0.3086, 0.574, 0.2655, 0.6025, 0.282, 0.6025, 0.3149, 0.5527, 0.3149, 0.3066, 0.282, 0.3351, 0.2655, 0.36, 0.3086, 0.3564, 0.3149, 0.3066, 0.3149, 0.8467, 0.4229, 0.8218, 0.4661, 0.8145, 0.4661, 0.7896, 0.4229, 0.8182, 0.4065, 0.9429, 0.1245, 0.9091, 0.06591, 0.9376, 0.04943, 0.9715, 0.108, 0.2104, 0.04943, 0.2442, 0.108, 0.2156, 0.1245, 0.1818, 0.06591, 0.2156, 0.1904, 0.148, 0.1904, 0.148, 0.1245, 0.2156, 0.1245, 0.3975, 0.1904, 0.3298, 0.1904, 0.3298, 0.1245, 0.3975, 0.1245, 0.5455, 0.06591, 0.5116, 0.1245, 0.4831, 0.108, 0.5169, 0.04943, 0.8467, 0.108, 0.8806, 0.04943, 0.9091, 0.06591, 0.8753, 0.1245, 0.9429, 0.1904, 0.8753, 0.1904, 0.8753, 0.1245, 0.9429, 0.1245, 0.6649, 0.108, 0.6987, 0.04943, 0.7273, 0.06591, 0.6934, 0.1245, 0.7611, 0.1904, 0.6934, 0.1904, 0.6934, 0.1245, 0.7611, 0.1245, 0.5793, 0.1904, 0.5116, 0.1904, 0.5116, 0.1245, 0.5793, 0.1245, 0.3066, 0.282, 0.2727, 0.2234, 0.3298, 0.1904, 0.3636, 0.249, 0.4545, 0.2234, 0.4207, 0.282, 0.3636, 0.249, 0.3975, 0.1904, 0.1247, 0.282, 0.09091, 0.2234, 0.148, 0.1904, 0.1818, 0.249, 0.2727, 0.2234, 0.2389, 0.282, 0.1818, 0.249, 0.2156, 0.1904, 0.852, 0.282, 0.8182, 0.2234, 0.8753, 0.1904, 0.9091, 0.249, 0.9715, 0.2069, 0.9376, 0.2655, 0.9091, 0.249, 0.9429, 0.1904, 0.6702, 0.282, 0.6364, 0.2234, 0.6934, 0.1904, 0.7273, 0.249, 0.8182, 0.2234, 0.7844, 0.282, 0.7273, 0.249, 0.7611, 0.1904, 0.4884, 0.282, 0.4545, 0.2234, 0.5116, 0.1904, 0.5455, 0.249, 0.6364, 0.2234, 0.6025, 0.282, 0.5455, 0.249, 0.5793, 0.1904, 0.3066, 0.3479, 0.2389, 0.3479, 0.2389, 0.282, 0.3066, 0.282, 0.1247, 0.3479, 0.05708, 0.3479, 0.05708, 0.282, 0.1247, 0.282, 0.852, 0.3479, 0.7844, 0.3479, 0.7844, 0.282, 0.852, 0.282, 0.6702, 0.3479, 0.6025, 0.3479, 0.6025, 0.282, 0.6702, 0.282, 0.4884, 0.3479, 0.4207, 0.3479, 0.4207, 0.282, 0.4884, 0.282, 0.09091, 0.4065, 0.1247, 0.3479, 0.1533, 0.3644, 0.1195, 0.4229, 0.3351, 0.3644, 0.3013, 0.4229, 0.2727, 0.4065, 0.3066, 0.3479, 0.8182, 0.4065, 0.852, 0.3479, 0.8806, 0.3644, 0.8467, 0.4229, 0.7896, 0.4229, 0.7558, 0.3644, 0.7844, 0.3479, 0.8182, 0.4065, 0.6078, 0.4229, 0.574, 0.3644, 0.6025, 0.3479, 0.6364, 0.4065, 0.9091, 0.06591, 0.9429, 0.1245, 0.8753, 0.1245, 0.3298, 0.1245, 0.3636, 0.06591, 0.3975, 0.1245, 0.7273, 0.06591, 0.7611, 0.1245, 0.6934, 0.1245, 0.1818, 0.06591, 0.2156, 0.1245, 0.148, 0.1245, 0.5455, 0.06591, 0.5793, 0.1245, 0.5116, 0.1245, 0.148, 0.1904, 0.2156, 0.1904, 0.1818, 0.249, 0.2727, 0.2234, 0.3066, 0.282, 0.2389, 0.282, 0.3298, 0.1904, 0.3975, 0.1904, 0.3636, 0.249, 0.09091, 0.2234, 0.1247, 0.282, 0.05708, 0.282, 0.8182, 0.2234, 0.852, 0.282, 0.7844, 0.282, 0.6364, 0.2234, 0.6702, 0.282, 0.6025, 0.282, 0.8753, 0.1904, 0.9429, 0.1904, 0.9091, 0.249, 0.6934, 0.1904, 0.7611, 0.1904, 0.7273, 0.249, 0.5116, 0.1904, 0.5793, 0.1904, 0.5455, 0.249, 0.4545, 0.2234, 0.4884, 0.282, 0.4207, 0.282, 0.2389, 0.3479, 0.3066, 0.3479, 0.2727, 0.4065, 0.05708, 0.3479, 0.1247, 0.3479, 0.09091, 0.4065, 0.7844, 0.3479, 0.852, 0.3479, 0.8182, 0.4065, 0.6025, 0.3479, 0.6702, 0.3479, 0.6364, 0.4065, 0.4207, 0.3479, 0.4884, 0.3479, 0.4545, 0.4065, 0.9091, 0.06591, 0.8806, 0.04943, 0.9055, 0.006294, 0.9127, 0.006295, 0.9376, 0.04943, 0.2442, 0.108, 0.2691, 0.1512, 0.2655, 0.1575, 0.2156, 0.1575, 0.2156, 0.1245, 0.9429, 0.1245, 0.9715, 0.108, 0.9964, 0.1512, 0.9927, 0.1575, 0.9429, 0.1575, 0.8467, 0.108, 0.8753, 0.1245, 0.8753, 0.1575, 0.8255, 0.1575, 0.8218, 0.1512, 0.6649, 0.108, 0.6934, 0.1245, 0.6934, 0.1575, 0.6436, 0.1575, 0.64, 0.1512, 0.4582, 0.1512, 0.4831, 0.108, 0.5116, 0.1245, 0.5116, 0.1575, 0.4618, 0.1575, 0.1247, 0.282, 0.1533, 0.2655, 0.1782, 0.3086, 0.1746, 0.3149, 0.1247, 0.3149, 0.852, 0.282, 0.8806, 0.2655, 0.9055, 0.3086, 0.9018, 0.3149, 0.852, 0.3149, 0.7309, 0.3086, 0.7558, 0.2655, 0.7844, 0.282, 0.7844, 0.3149, 0.7345, 0.3149, 0.5491, 0.3086, 0.574, 0.2655, 0.6025, 0.282, 0.6025, 0.3149, 0.5527, 0.3149, 0.3066, 0.282, 0.3351, 0.2655, 0.36, 0.3086, 0.3564, 0.3149, 0.3066, 0.3149, 0.8467, 0.4229, 0.8218, 0.4661, 0.8145, 0.4661, 0.7896, 0.4229, 0.8182, 0.4065, 0.9429, 0.1245, 0.9091, 0.06591, 0.9376, 0.04943, 0.9715, 0.108, 0.2104, 0.04943, 0.2442, 0.108, 0.2156, 0.1245, 0.1818, 0.06591, 0.2156, 0.1904, 0.148, 0.1904, 0.148, 0.1245, 0.2156, 0.1245, 0.3975, 0.1904, 0.3298, 0.1904, 0.3298, 0.1245, 0.3975, 0.1245, 0.5455, 0.06591, 0.5116, 0.1245, 0.4831, 0.108, 0.5169, 0.04943, 0.8467, 0.108, 0.8806, 0.04943, 0.9091, 0.06591, 0.8753, 0.1245, 0.9429, 0.1904, 0.8753, 0.1904, 0.8753, 0.1245, 0.9429, 0.1245, 0.6649, 0.108, 0.6987, 0.04943, 0.7273, 0.06591, 0.6934, 0.1245, 0.7611, 0.1904, 0.6934, 0.1904, 0.6934, 0.1245, 0.7611, 0.1245, 0.5793, 0.1904, 0.5116, 0.1904, 0.5116, 0.1245, 0.5793, 0.1245, 0.3066, 0.282, 0.2727, 0.2234, 0.3298, 0.1904, 0.3636, 0.249, 0.4545, 0.2234, 0.4207, 0.282, 0.3636, 0.249, 0.3975, 0.1904, 0.1247, 0.282, 0.09091, 0.2234, 0.148, 0.1904, 0.1818, 0.249, 0.2727, 0.2234, 0.2389, 0.282, 0.1818, 0.249, 0.2156, 0.1904, 0.852, 0.282, 0.8182, 0.2234, 0.8753, 0.1904, 0.9091, 0.249, 0.9715, 0.2069, 0.9376, 0.2655, 0.9091, 0.249, 0.9429, 0.1904, 0.6702, 0.282, 0.6364, 0.2234, 0.6934, 0.1904, 0.7273, 0.249, 0.8182, 0.2234, 0.7844, 0.282, 0.7273, 0.249, 0.7611, 0.1904, 0.4884, 0.282, 0.4545, 0.2234, 0.5116, 0.1904, 0.5455, 0.249, 0.6364, 0.2234, 0.6025, 0.282, 0.5455, 0.249, 0.5793, 0.1904, 0.3066, 0.3479, 0.2389, 0.3479, 0.2389, 0.282, 0.3066, 0.282, 0.1247, 0.3479, 0.05708, 0.3479, 0.05708, 0.282, 0.1247, 0.282, 0.852, 0.3479, 0.7844, 0.3479, 0.7844, 0.282, 0.852, 0.282, 0.6702, 0.3479, 0.6025, 0.3479, 0.6025, 0.282, 0.6702, 0.282, 0.4884, 0.3479, 0.4207, 0.3479, 0.4207, 0.282, 0.4884, 0.282, 0.09091, 0.4065, 0.1247, 0.3479, 0.1533, 0.3644, 0.1195, 0.4229, 0.3351, 0.3644, 0.3013, 0.4229, 0.2727, 0.4065, 0.3066, 0.3479, 0.8182, 0.4065, 0.852, 0.3479, 0.8806, 0.3644, 0.8467, 0.4229, 0.7896, 0.4229, 0.7558, 0.3644, 0.7844, 0.3479, 0.8182, 0.4065, 0.6078, 0.4229, 0.574, 0.3644, 0.6025, 0.3479, 0.6364, 0.4065, 0.9091, 0.06591, 0.9429, 0.1245, 0.8753, 0.1245, 0.3298, 0.1245, 0.3636, 0.06591, 0.3975, 0.1245, 0.7273, 0.06591, 0.7611, 0.1245, 0.6934, 0.1245, 0.1818, 0.06591, 0.2156, 0.1245, 0.148, 0.1245, 0.5455, 0.06591, 0.5793, 0.1245, 0.5116, 0.1245, 0.148, 0.1904, 0.2156, 0.1904, 0.1818, 0.249, 0.2727, 0.2234, 0.3066, 0.282, 0.2389, 0.282, 0.3298, 0.1904, 0.3975, 0.1904, 0.3636, 0.249, 0.09091, 0.2234, 0.1247, 0.282, 0.05708, 0.282, 0.8182, 0.2234, 0.852, 0.282, 0.7844, 0.282, 0.6364, 0.2234, 0.6702, 0.282, 0.6025, 0.282, 0.8753, 0.1904, 0.9429, 0.1904, 0.9091, 0.249, 0.6934, 0.1904, 0.7611, 0.1904, 0.7273, 0.249, 0.5116, 0.1904, 0.5793, 0.1904, 0.5455, 0.249, 0.4545, 0.2234, 0.4884, 0.282, 0.4207, 0.282, 0.2389, 0.3479, 0.3066, 0.3479, 0.2727, 0.4065, 0.05708, 0.3479, 0.1247, 0.3479, 0.09091, 0.4065, 0.7844, 0.3479, 0.852, 0.3479, 0.8182, 0.4065, 0.6025, 0.3479, 0.6702, 0.3479, 0.6364, 0.4065, 0.4207, 0.3479, 0.4884, 0.3479, 0.4545, 0.4065, 0.9091, 0.06591, 0.8806, 0.04943, 0.9055, 0.006294, 0.9127, 0.006295, 0.9376, 0.04943, 0.2442, 0.108, 0.2691, 0.1512, 0.2655, 0.1575, 0.2156, 0.1575, 0.2156, 0.1245, 0.9429, 0.1245, 0.9715, 0.108, 0.9964, 0.1512, 0.9927, 0.1575, 0.9429, 0.1575, 0.8467, 0.108, 0.8753, 0.1245, 0.8753, 0.1575, 0.8255, 0.1575, 0.8218, 0.1512, 0.6649, 0.108, 0.6934, 0.1245, 0.6934, 0.1575, 0.6436, 0.1575, 0.64, 0.1512, 0.4582, 0.1512, 0.4831, 0.108, 0.5116, 0.1245, 0.5116, 0.1575, 0.4618, 0.1575, 0.1247, 0.282, 0.1533, 0.2655, 0.1782, 0.3086, 0.1746, 0.3149, 0.1247, 0.3149, 0.852, 0.282, 0.8806, 0.2655, 0.9055, 0.3086, 0.9018, 0.3149, 0.852, 0.3149, 0.7309, 0.3086, 0.7558, 0.2655, 0.7844, 0.282, 0.7844, 0.3149, 0.7345, 0.3149, 0.5491, 0.3086, 0.574, 0.2655, 0.6025, 0.282, 0.6025, 0.3149, 0.5527, 0.3149, 0.3066, 0.282, 0.3351, 0.2655, 0.36, 0.3086, 0.3564, 0.3149, 0.3066, 0.3149, 0.8467, 0.4229, 0.8218, 0.4661, 0.8145, 0.4661, 0.7896, 0.4229, 0.8182, 0.4065, 0.9429, 0.1245, 0.9091, 0.06591, 0.9376, 0.04943, 0.9715, 0.108, 0.2104, 0.04943, 0.2442, 0.108, 0.2156, 0.1245, 0.1818, 0.06591, 0.2156, 0.1904, 0.148, 0.1904, 0.148, 0.1245, 0.2156, 0.1245, 0.3975, 0.1904, 0.3298, 0.1904, 0.3298, 0.1245, 0.3975, 0.1245, 0.5455, 0.06591, 0.5116, 0.1245, 0.4831, 0.108, 0.5169, 0.04943, 0.8467, 0.108, 0.8806, 0.04943, 0.9091, 0.06591, 0.8753, 0.1245, 0.9429, 0.1904, 0.8753, 0.1904, 0.8753, 0.1245, 0.9429, 0.1245, 0.6649, 0.108, 0.6987, 0.04943, 0.7273, 0.06591, 0.6934, 0.1245, 0.7611, 0.1904, 0.6934, 0.1904, 0.6934, 0.1245, 0.7611, 0.1245, 0.5793, 0.1904, 0.5116, 0.1904, 0.5116, 0.1245, 0.5793, 0.1245, 0.3066, 0.282, 0.2727, 0.2234, 0.3298, 0.1904, 0.3636, 0.249, 0.4545, 0.2234, 0.4207, 0.282, 0.3636, 0.249, 0.3975, 0.1904, 0.1247, 0.282, 0.09091, 0.2234, 0.148, 0.1904, 0.1818, 0.249, 0.2727, 0.2234, 0.2389, 0.282, 0.1818, 0.249, 0.2156, 0.1904, 0.852, 0.282, 0.8182, 0.2234, 0.8753, 0.1904, 0.9091, 0.249, 0.9715, 0.2069, 0.9376, 0.2655, 0.9091, 0.249, 0.9429, 0.1904, 0.6702, 0.282, 0.6364, 0.2234, 0.6934, 0.1904, 0.7273, 0.249, 0.8182, 0.2234, 0.7844, 0.282, 0.7273, 0.249, 0.7611, 0.1904, 0.4884, 0.282, 0.4545, 0.2234, 0.5116, 0.1904, 0.5455, 0.249, 0.6364, 0.2234, 0.6025, 0.282, 0.5455, 0.249, 0.5793, 0.1904, 0.3066, 0.3479, 0.2389, 0.3479, 0.2389, 0.282, 0.3066, 0.282, 0.1247, 0.3479, 0.05708, 0.3479, 0.05708, 0.282, 0.1247, 0.282, 0.852, 0.3479, 0.7844, 0.3479, 0.7844, 0.282, 0.852, 0.282, 0.6702, 0.3479, 0.6025, 0.3479, 0.6025, 0.282, 0.6702, 0.282, 0.4884, 0.3479, 0.4207, 0.3479, 0.4207, 0.282, 0.4884, 0.282, 0.09091, 0.4065, 0.1247, 0.3479, 0.1533, 0.3644, 0.1195, 0.4229, 0.3351, 0.3644, 0.3013, 0.4229, 0.2727, 0.4065, 0.3066, 0.3479, 0.8182, 0.4065, 0.852, 0.3479, 0.8806, 0.3644, 0.8467, 0.4229, 0.7896, 0.4229, 0.7558, 0.3644, 0.7844, 0.3479, 0.8182, 0.4065, 0.6078, 0.4229, 0.574, 0.3644, 0.6025, 0.3479, 0.6364, 0.4065, 0.9091, 0.06591, 0.9429, 0.1245, 0.8753, 0.1245, 0.3298, 0.1245, 0.3636, 0.06591, 0.3975, 0.1245, 0.7273, 0.06591, 0.7611, 0.1245, 0.6934, 0.1245, 0.1818, 0.06591, 0.2156, 0.1245, 0.148, 0.1245, 0.5455, 0.06591, 0.5793, 0.1245, 0.5116, 0.1245, 0.148, 0.1904, 0.2156, 0.1904, 0.1818, 0.249, 0.2727, 0.2234, 0.3066, 0.282, 0.2389, 0.282, 0.3298, 0.1904, 0.3975, 0.1904, 0.3636, 0.249, 0.09091, 0.2234, 0.1247, 0.282, 0.05708, 0.282, 0.8182, 0.2234, 0.852, 0.282, 0.7844, 0.282, 0.6364, 0.2234, 0.6702, 0.282, 0.6025, 0.282, 0.8753, 0.1904, 0.9429, 0.1904, 0.9091, 0.249, 0.6934, 0.1904, 0.7611, 0.1904, 0.7273, 0.249, 0.5116, 0.1904, 0.5793, 0.1904, 0.5455, 0.249, 0.4545, 0.2234, 0.4884, 0.282, 0.4207, 0.282, 0.2389, 0.3479, 0.3066, 0.3479, 0.2727, 0.4065, 0.05708, 0.3479, 0.1247, 0.3479, 0.09091, 0.4065, 0.7844, 0.3479, 0.852, 0.3479, 0.8182, 0.4065, 0.6025, 0.3479, 0.6702, 0.3479, 0.6364, 0.4065, 0.4207, 0.3479, 0.4884, 0.3479, 0.4545, 0.4065, 0.9091, 0.06591, 0.8806, 0.04943, 0.9055, 0.006294, 0.9127, 0.006295, 0.9376, 0.04943, 0.2442, 0.108, 0.2691, 0.1512, 0.2655, 0.1575, 0.2156, 0.1575, 0.2156, 0.1245, 0.9429, 0.1245, 0.9715, 0.108, 0.9964, 0.1512, 0.9927, 0.1575, 0.9429, 0.1575, 0.8467, 0.108, 0.8753, 0.1245, 0.8753, 0.1575, 0.8255, 0.1575, 0.8218, 0.1512, 0.6649, 0.108, 0.6934, 0.1245, 0.6934, 0.1575, 0.6436, 0.1575, 0.64, 0.1512, 0.4582, 0.1512, 0.4831, 0.108, 0.5116, 0.1245, 0.5116, 0.1575, 0.4618, 0.1575, 0.1247, 0.282, 0.1533, 0.2655, 0.1782, 0.3086, 0.1746, 0.3149, 0.1247, 0.3149, 0.852, 0.282, 0.8806, 0.2655, 0.9055, 0.3086, 0.9018, 0.3149, 0.852, 0.3149, 0.7309, 0.3086, 0.7558, 0.2655, 0.7844, 0.282, 0.7844, 0.3149, 0.7345, 0.3149, 0.5491, 0.3086, 0.574, 0.2655, 0.6025, 0.282, 0.6025, 0.3149, 0.5527, 0.3149, 0.3066, 0.282, 0.3351, 0.2655, 0.36, 0.3086, 0.3564, 0.3149, 0.3066, 0.3149, 0.8467, 0.4229, 0.8218, 0.4661, 0.8145, 0.4661, 0.7896, 0.4229, 0.8182, 0.4065, 0.9429, 0.1245, 0.9091, 0.06591, 0.9376, 0.04943, 0.9715, 0.108, 0.2104, 0.04943, 0.2442, 0.108, 0.2156, 0.1245, 0.1818, 0.06591, 0.2156, 0.1904, 0.148, 0.1904, 0.148, 0.1245, 0.2156, 0.1245, 0.3975, 0.1904, 0.3298, 0.1904, 0.3298, 0.1245, 0.3975, 0.1245, 0.5455, 0.06591, 0.5116, 0.1245, 0.4831, 0.108, 0.5169, 0.04943, 0.8467, 0.108, 0.8806, 0.04943, 0.9091, 0.06591, 0.8753, 0.1245, 0.9429, 0.1904, 0.8753, 0.1904, 0.8753, 0.1245, 0.9429, 0.1245, 0.6649, 0.108, 0.6987, 0.04943, 0.7273, 0.06591, 0.6934, 0.1245, 0.7611, 0.1904, 0.6934, 0.1904, 0.6934, 0.1245, 0.7611, 0.1245, 0.5793, 0.1904, 0.5116, 0.1904, 0.5116, 0.1245, 0.5793, 0.1245, 0.3066, 0.282, 0.2727, 0.2234, 0.3298, 0.1904, 0.3636, 0.249, 0.4545, 0.2234, 0.4207, 0.282, 0.3636, 0.249, 0.3975, 0.1904, 0.1247, 0.282, 0.09091, 0.2234, 0.148, 0.1904, 0.1818, 0.249, 0.2727, 0.2234, 0.2389, 0.282, 0.1818, 0.249, 0.2156, 0.1904, 0.852, 0.282, 0.8182, 0.2234, 0.8753, 0.1904, 0.9091, 0.249, 0.9715, 0.2069, 0.9376, 0.2655, 0.9091, 0.249, 0.9429, 0.1904, 0.6702, 0.282, 0.6364, 0.2234, 0.6934, 0.1904, 0.7273, 0.249, 0.8182, 0.2234, 0.7844, 0.282, 0.7273, 0.249, 0.7611, 0.1904, 0.4884, 0.282, 0.4545, 0.2234, 0.5116, 0.1904, 0.5455, 0.249, 0.6364, 0.2234, 0.6025, 0.282, 0.5455, 0.249, 0.5793, 0.1904, 0.3066, 0.3479, 0.2389, 0.3479, 0.2389, 0.282, 0.3066, 0.282, 0.1247, 0.3479, 0.05708, 0.3479, 0.05708, 0.282, 0.1247, 0.282, 0.852, 0.3479, 0.7844, 0.3479, 0.7844, 0.282, 0.852, 0.282, 0.6702, 0.3479, 0.6025, 0.3479, 0.6025, 0.282, 0.6702, 0.282, 0.4884, 0.3479, 0.4207, 0.3479, 0.4207, 0.282, 0.4884, 0.282, 0.09091, 0.4065, 0.1247, 0.3479, 0.1533, 0.3644, 0.1195, 0.4229, 0.3351, 0.3644, 0.3013, 0.4229, 0.2727, 0.4065, 0.3066, 0.3479, 0.8182, 0.4065, 0.852, 0.3479, 0.8806, 0.3644, 0.8467, 0.4229, 0.7896, 0.4229, 0.7558, 0.3644, 0.7844, 0.3479, 0.8182, 0.4065, 0.6078, 0.4229, 0.574, 0.3644, 0.6025, 0.3479, 0.6364, 0.4065, 0.9091, 0.06591, 0.9429, 0.1245, 0.8753, 0.1245])
me_cube_002.materials.append(mat_material_001)
me_cube_002.materials.append(mat_material_002)
me_cube_002.update()

# ---- objects
ob_tree_col = bpy.data.objects.new('tree-col', me_cube_002)

# ---- transforms, parenting, visibility, modifiers, constraints
ob_tree_col.location = (-0.5279, -0.4315, 0.5719)

# ---- collection membership
col_collection.objects.link(ob_tree_col)

# ---- scene / render settings (as saved in the file)
scene.frame_start = 1; scene.frame_end = 250; scene.frame_set(48)
scene.render.engine = 'BLENDER_EEVEE_NEXT'
bpy.context.view_layer.update()

# ---- added for rendering (the .blend has no active camera and no usable light): camera, sun
cam_auto = bpy.data.cameras.new('AutoCamera')
cam_auto.lens = 50.0
cam_auto.sensor_width = 36.0
cam_auto.clip_end = 1000.0
ob_auto_camera = bpy.data.objects.new('AutoCamera', cam_auto)
scene.collection.objects.link(ob_auto_camera)
ob_auto_camera.location = (23.3412, -27.6324, 25.3124)
ob_auto_camera.rotation_euler = (1.09748, -7.21219e-08, 0.694738)
scene.camera = ob_auto_camera
light_auto_sun = bpy.data.lights.new('AutoSun', 'SUN')
light_auto_sun.energy = 3.0
light_auto_sun.angle = 0.0523599
ob_auto_sun = bpy.data.objects.new('AutoSun', light_auto_sun)
scene.collection.objects.link(ob_auto_sun)
ob_auto_sun.rotation_euler = (0.872665, 0.174533, 0.523599)
bpy.context.view_layer.update()
